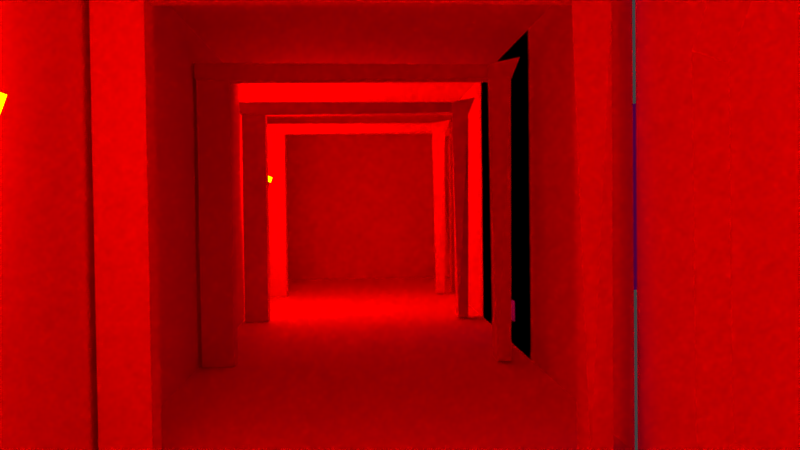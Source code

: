 # Source: migrando_ao_unity.blend  (saved by Blender 2.79.7; exported with 4.5.12 LTS)
import bpy
from mathutils import Matrix  # noqa: F401  (used for matrix-valued properties, if any)

bpy.ops.wm.read_factory_settings(use_empty=True)
scene = bpy.context.scene
scene.name = 'Scene'

# ---- collections
col_collection_1 = bpy.data.collections.new('Collection 1'); scene.collection.children.link(col_collection_1)

# ---- images (referenced by path relative to the original .blend; pixels are not part of the script)
import os
ASSET_DIR = os.environ.get("B2B_ASSET_DIR", "")  # directory of the original .blend (textures are referenced by path, not embedded)
HERE = os.path.dirname(os.path.abspath(__file__))  # packed textures are extracted next to this script under _unpacked/

def load_image(name, relpath, width, height, colorspace="sRGB"):
    """Load a texture the original file referenced (path relative to the .blend, or extracted next to this script)."""
    p = next((c for c in (os.path.join(HERE, relpath), os.path.join(ASSET_DIR, relpath)) if relpath and os.path.exists(c)), "")
    if p:
        img = bpy.data.images.load(p, check_existing=True)
        img.name = name
    else:  # same state as the original file: an image datablock whose file is absent (Cycles renders it pink)
        img = bpy.data.images.new(name, width, height)
        img.source = "FILE"
        img.filepath = "//" + (relpath or name)
    img.colorspace_settings.name = colorspace
    return img
img_oldwood02_jpg_001 = load_image('oldWood02.jpg.001', 'oldWood02.jpg', 1024, 1024, 'sRGB')
img_vigas = load_image('vigas ', 'vigas .png', 1024, 1024, 'sRGB')
img_stonewall02_jpg = load_image('stoneWall02.jpg', 'stoneWall02.jpg', 1024, 1024, 'sRGB')
img_parede_texture = load_image('parede texture', 'parede texture.png', 1024, 1024, 'sRGB')
img_stonewall01_jpg_001 = load_image('stoneWall01.jpg.001', 'stoneWall01.jpg', 1024, 1024, 'sRGB')
img_corridor_teto = load_image('CORRIDOR TETO', 'CORRIDOR TETO.png', 1024, 1024, 'sRGB')
img_stonefloor_jpg = load_image('stoneFloor.jpg', 'stoneFloor.jpg', 1024, 1024, 'sRGB')
img_corridor_for = load_image('corridor for', 'CHAO TEXTURA.png', 1024, 1024, 'sRGB')
img_medievalwindow04_png = load_image('medievalWindow04.PNG', 'medievalWindow04.PNG', 1024, 1024, 'sRGB')
img_medievaldoor02_png = load_image('medievalDoor02.png', 'medievalDoor02.png', 1024, 1024, 'sRGB')
img_oldwood02_jpg = load_image('oldWood02.jpg', 'oldWood02.jpg', 1024, 1024, 'sRGB')

# ---- materials (node trees are filled in below, after node groups)
mat_material_001 = bpy.data.materials.new('Material.001')
mat_material_001.alpha_threshold = 0.0
mat_material_001.roughness = 0.5
mat_textura_das_paredes = bpy.data.materials.new('textura das paredes')
mat_textura_das_paredes.alpha_threshold = 0.0
mat_textura_das_paredes.roughness = 0.5
mat_textura_do_teto = bpy.data.materials.new('textura do teto ')
mat_textura_do_teto.alpha_threshold = 0.0
mat_textura_do_teto.roughness = 0.5
mat_material_do_ch_o = bpy.data.materials.new('material do chão ')
mat_material_do_ch_o.alpha_threshold = 0.0
mat_material_do_ch_o.roughness = 0.5
mat_janela = bpy.data.materials.new('janela')
mat_janela.alpha_threshold = 0.0
mat_janela.roughness = 0.5
mat_textura_da_porta = bpy.data.materials.new('textura da porta ')
mat_textura_da_porta.alpha_threshold = 0.0
mat_textura_da_porta.roughness = 0.5
mat_madeira = bpy.data.materials.new('madeira ')
mat_madeira.alpha_threshold = 0.0
mat_madeira.roughness = 0.5
mat_iluimina__o = bpy.data.materials.new('iluiminação')
mat_iluimina__o.alpha_threshold = 0.0
mat_iluimina__o.roughness = 0.5

# ---- material node trees
mat_material_001.use_nodes = True; mat_material_001.node_tree.nodes.clear()
_N = mat_material_001.node_tree.nodes; _L = mat_material_001.node_tree.links
n0 = _N.new('ShaderNodeOutputMaterial'); n0.name = 'Material Output'; n0.location = (300, 300)
n1 = _N.new('ShaderNodeBsdfDiffuse'); n1.name = 'Diffuse BSDF'; n1.location = (10, 300)
n2 = _N.new('ShaderNodeTexImage'); n2.name = 'Image Texture'; n2.location = (-180, 300)
n2.width = 140
n2.image = img_oldwood02_jpg_001
n3 = _N.new('ShaderNodeTexImage'); n3.name = 'Image Texture.001'; n3.location = (-177, 608)
n3.width = 140
n3.image = img_vigas
n4 = _N.new('ShaderNodeUVMap'); n4.name = 'UV Map'; n4.location = (-380, 517)
n4.uv_map = 'BAKE'
n5 = _N.new('ShaderNodeUVMap'); n5.name = 'UV Map.001'; n5.location = (-398, 172)
n5.uv_map = 'UVMap'
_L.new(n1.outputs[0], n0.inputs[0])
_L.new(n2.outputs[0], n1.inputs[0])
_L.new(n4.outputs[0], n3.inputs[0])
_L.new(n5.outputs[0], n2.inputs[0])
n0.is_active_output = True
mat_textura_das_paredes.use_nodes = True; mat_textura_das_paredes.node_tree.nodes.clear()
_N = mat_textura_das_paredes.node_tree.nodes; _L = mat_textura_das_paredes.node_tree.links
n0 = _N.new('ShaderNodeOutputMaterial'); n0.name = 'Material Output'; n0.location = (650, 300)
n1 = _N.new('ShaderNodeBsdfDiffuse'); n1.name = 'Diffuse BSDF'; n1.location = (360, 300)
n2 = _N.new('ShaderNodeRGBCurve'); n2.name = 'RGB Curves'; n2.location = (40, 470)
n2.mapping.update()
n3 = _N.new('ShaderNodeTexImage'); n3.name = 'Image Texture'; n3.location = (-180, 300)
n3.width = 140
n3.image = img_stonewall02_jpg
n4 = _N.new('ShaderNodeTexImage'); n4.name = 'Image Texture.001'; n4.location = (-174, 596)
n4.width = 140
n4.image = img_parede_texture
n5 = _N.new('ShaderNodeUVMap'); n5.name = 'UV Map'; n5.location = (-404, 472)
n5.uv_map = 'BAKE'
n6 = _N.new('ShaderNodeUVMap'); n6.name = 'UV Map.001'; n6.location = (-437, 187)
n6.uv_map = 'UVMap'
_L.new(n1.outputs[0], n0.inputs[0])
_L.new(n3.outputs[0], n2.inputs[1])
_L.new(n2.outputs[0], n1.inputs[0])
_L.new(n6.outputs[0], n3.inputs[0])
_L.new(n5.outputs[0], n4.inputs[0])
n0.is_active_output = True
mat_textura_do_teto.use_nodes = True; mat_textura_do_teto.node_tree.nodes.clear()
_N = mat_textura_do_teto.node_tree.nodes; _L = mat_textura_do_teto.node_tree.links
n0 = _N.new('ShaderNodeOutputMaterial'); n0.name = 'Material Output'; n0.location = (644, 329)
n0.width = 155
n1 = _N.new('ShaderNodeBsdfDiffuse'); n1.name = 'Diffuse BSDF'; n1.location = (508, 337)
n2 = _N.new('ShaderNodeRGBCurve'); n2.name = 'RGB Curves.001'; n2.location = (85, 406)
n2.mapping.update()
n3 = _N.new('ShaderNodeTexImage'); n3.name = 'RGB Curves'; n3.location = (-185, 301)
n3.width = 140
n3.image = img_stonewall01_jpg_001
n4 = _N.new('ShaderNodeTexImage'); n4.name = 'RGB Curves.002'; n4.location = (-180, 577)
n4.width = 140
n4.image = img_corridor_teto
n5 = _N.new('ShaderNodeUVMap'); n5.name = 'UV Map'; n5.location = (-421, 542)
n5.uv_map = 'bake'
n6 = _N.new('ShaderNodeUVMap'); n6.name = 'UV Map.001'; n6.location = (-448, 191)
n6.uv_map = 'UVMap'
_L.new(n1.outputs[0], n0.inputs[0])
_L.new(n3.outputs[0], n2.inputs[1])
_L.new(n2.outputs[0], n1.inputs[0])
_L.new(n5.outputs[0], n4.inputs[0])
_L.new(n6.outputs[0], n3.inputs[0])
n0.is_active_output = True
mat_material_do_ch_o.use_nodes = True; mat_material_do_ch_o.node_tree.nodes.clear()
_N = mat_material_do_ch_o.node_tree.nodes; _L = mat_material_do_ch_o.node_tree.links
n0 = _N.new('ShaderNodeOutputMaterial'); n0.name = 'Material Output'; n0.location = (300, 300)
n1 = _N.new('ShaderNodeBsdfDiffuse'); n1.name = 'Diffuse BSDF'; n1.location = (10, 300)
n2 = _N.new('ShaderNodeTexImage'); n2.name = 'Image Texture'; n2.location = (-180, 300)
n2.width = 140
n2.image = img_stonefloor_jpg
n3 = _N.new('ShaderNodeTexImage'); n3.name = 'Image Texture.001'; n3.location = (-182, 567)
n3.width = 140
n3.image = img_corridor_for
n4 = _N.new('ShaderNodeUVMap'); n4.name = 'UV Map'; n4.location = (-452, 506)
n4.uv_map = 'bake'
n5 = _N.new('ShaderNodeUVMap'); n5.name = 'UV Map.001'; n5.location = (-460, 189)
n5.uv_map = 'UVMap'
_L.new(n1.outputs[0], n0.inputs[0])
_L.new(n2.outputs[0], n1.inputs[0])
_L.new(n4.outputs[0], n3.inputs[0])
_L.new(n5.outputs[0], n2.inputs[0])
n0.is_active_output = True
mat_janela.use_nodes = True; mat_janela.node_tree.nodes.clear()
_N = mat_janela.node_tree.nodes; _L = mat_janela.node_tree.links
n0 = _N.new('ShaderNodeOutputMaterial'); n0.name = 'Material Output'; n0.location = (300, 300)
n1 = _N.new('ShaderNodeBsdfDiffuse'); n1.name = 'Diffuse BSDF'; n1.location = (10, 300)
n2 = _N.new('ShaderNodeTexImage'); n2.name = 'Image Texture'; n2.location = (-180, 300)
n2.width = 140
n2.image = img_medievalwindow04_png
n3 = _N.new('ShaderNodeTexImage'); n3.name = 'Image Texture.001'; n3.location = (-174, 596)
n3.width = 140
n3.image = img_parede_texture
n4 = _N.new('ShaderNodeUVMap'); n4.name = 'UV Map'; n4.location = (-404, 472)
n4.uv_map = 'UVMap'
n5 = _N.new('ShaderNodeTexImage'); n5.name = 'Image Texture.002'; n5.location = (-174, 596)
n5.width = 140
n5.image = img_parede_texture
n6 = _N.new('ShaderNodeUVMap'); n6.name = 'UV Map.001'; n6.location = (-404, 472)
n6.uv_map = 'BAKE'
n7 = _N.new('ShaderNodeUVMap'); n7.name = 'UV Map.002'; n7.location = (-416, 224)
n7.uv_map = 'UVMap'
_L.new(n1.outputs[0], n0.inputs[0])
_L.new(n2.outputs[0], n1.inputs[0])
_L.new(n4.outputs[0], n3.inputs[0])
_L.new(n6.outputs[0], n5.inputs[0])
_L.new(n7.outputs[0], n2.inputs[0])
n0.is_active_output = True
mat_textura_da_porta.use_nodes = True; mat_textura_da_porta.node_tree.nodes.clear()
_N = mat_textura_da_porta.node_tree.nodes; _L = mat_textura_da_porta.node_tree.links
n0 = _N.new('ShaderNodeOutputMaterial'); n0.name = 'Material Output'; n0.location = (300, 300)
n1 = _N.new('ShaderNodeBsdfDiffuse'); n1.name = 'Diffuse BSDF'; n1.location = (10, 300)
n2 = _N.new('ShaderNodeTexImage'); n2.name = 'Image Texture'; n2.location = (-180, 300)
n2.width = 140
n2.image = img_medievaldoor02_png
n3 = _N.new('ShaderNodeTexImage'); n3.name = 'Image Texture.001'; n3.location = (-187, 624)
n3.width = 140
n3.image = img_parede_texture
n4 = _N.new('ShaderNodeUVMap'); n4.name = 'UV Map.001'; n4.location = (-420, 196)
n4.uv_map = 'UVMap'
n5 = _N.new('ShaderNodeUVMap'); n5.name = 'UV Map'; n5.location = (-404, 472)
n5.uv_map = 'BAKE'
_L.new(n1.outputs[0], n0.inputs[0])
_L.new(n2.outputs[0], n1.inputs[0])
_L.new(n5.outputs[0], n3.inputs[0])
_L.new(n4.outputs[0], n2.inputs[0])
n0.is_active_output = True
mat_madeira.use_nodes = True; mat_madeira.node_tree.nodes.clear()
_N = mat_madeira.node_tree.nodes; _L = mat_madeira.node_tree.links
n0 = _N.new('ShaderNodeOutputMaterial'); n0.name = 'Material Output'; n0.location = (300, 300)
n1 = _N.new('ShaderNodeBsdfDiffuse'); n1.name = 'Diffuse BSDF'; n1.location = (10, 300)
n2 = _N.new('ShaderNodeTexImage'); n2.name = 'Image Texture'; n2.location = (-180, 300)
n2.width = 140
n2.image = img_oldwood02_jpg
_L.new(n1.outputs[0], n0.inputs[0])
_L.new(n2.outputs[0], n1.inputs[0])
n0.is_active_output = True
mat_iluimina__o.use_nodes = True; mat_iluimina__o.node_tree.nodes.clear()
_N = mat_iluimina__o.node_tree.nodes; _L = mat_iluimina__o.node_tree.links
n0 = _N.new('ShaderNodeOutputMaterial'); n0.name = 'Material Output'; n0.location = (300, 300)
n1 = _N.new('ShaderNodeEmission'); n1.name = 'Emission'; n1.location = (10, 300)
n1.inputs[0].default_value = (0.196, 0.1302, 0.0, 1.0)
n1.inputs[1].default_value = 20.0
_L.new(n1.outputs[0], n0.inputs[0])
n0.is_active_output = True

# ---- world
world_world = bpy.data.worlds.new('World'); scene.world = world_world
world_world.color = (0.05088, 0.05088, 0.05088)
world_world.use_sun_shadow = False
world_world.sun_shadow_jitter_overblur = 0.0

# ---- cameras
cam_camera_002 = bpy.data.cameras.new('Camera.002')
cam_camera_002.clip_end = 100.0
cam_camera_002.lens = 35.0
cam_camera_002.sensor_width = 32.0
cam_camera_002.sensor_height = 18.0
cam_camera_002.display_size = 2.0
cam_camera_002.dof.focus_distance = 0.0

# ---- lights
light_point_006 = bpy.data.lights.new('Point.006', 'POINT')
light_point_006.color = (1.0, 0.8295, 0.0)
light_point_006.transmission_factor = 0.0
light_point_006.energy = 21.7
light_point_006.shadow_buffer_clip_start = 0.5
light_point_006.shadow_soft_size = 0.1
light_point_006.shadow_maximum_resolution = 0.006
light_point_006.use_absolute_resolution = True
light_point_005 = bpy.data.lights.new('Point.005', 'POINT')
light_point_005.color = (1.0, 0.8295, 0.0)
light_point_005.transmission_factor = 0.0
light_point_005.energy = 21.7
light_point_005.shadow_buffer_clip_start = 0.5
light_point_005.shadow_soft_size = 0.1
light_point_005.shadow_maximum_resolution = 0.006
light_point_005.use_absolute_resolution = True
light_point_004 = bpy.data.lights.new('Point.004', 'POINT')
light_point_004.color = (1.0, 0.8295, 0.0)
light_point_004.transmission_factor = 0.0
light_point_004.energy = 21.7
light_point_004.shadow_buffer_clip_start = 0.5
light_point_004.shadow_soft_size = 0.1
light_point_004.shadow_maximum_resolution = 0.006
light_point_004.use_absolute_resolution = True
light_point_002 = bpy.data.lights.new('Point.002', 'POINT')
light_point_002.color = (1.0, 0.8295, 0.0)
light_point_002.transmission_factor = 0.0
light_point_002.energy = 21.7
light_point_002.shadow_buffer_clip_start = 0.5
light_point_002.shadow_soft_size = 0.1
light_point_002.shadow_maximum_resolution = 0.006
light_point_002.use_absolute_resolution = True
light_point_001 = bpy.data.lights.new('Point.001', 'POINT')
light_point_001.color = (1.0, 0.8295, 0.0)
light_point_001.transmission_factor = 0.0
light_point_001.energy = 21.7
light_point_001.shadow_buffer_clip_start = 0.5
light_point_001.shadow_soft_size = 0.1
light_point_001.shadow_maximum_resolution = 0.006
light_point_001.use_absolute_resolution = True
light_point = bpy.data.lights.new('Point', 'POINT')
light_point.color = (1.0, 0.8295, 0.0)
light_point.transmission_factor = 0.0
light_point.energy = 21.7
light_point.shadow_buffer_clip_start = 0.5
light_point.shadow_soft_size = 0.1
light_point.shadow_maximum_resolution = 0.006
light_point.use_absolute_resolution = True

# ---- meshes
me_cube_013 = bpy.data.meshes.new('Cube.013')
me_cube_013.from_pydata([(-0.04236, -0.01036, -0.04), (-0.04236, -0.01036, 0.6758), (-0.04, 0.04, -0.04), (-0.04, 0.04, 0.6758), (0.03764, -0.01036, -0.04), (0.03764, -0.01036, 0.6758), (0.04, 0.04, -0.04), (0.04, 0.04, 0.6758), (-0.04884, -0.01515, 0.6836), (-0.04, 0.04, 0.6758), (0.6978, 0.04, 0.6758), (0.689, 0.0206, 0.6836), (-0.04884, -0.01515, 0.7198), (-0.04, 0.04, 0.712), (0.6978, 0.04, 0.7118), (0.689, 0.0206, 0.7196), (0.7443, 0.04, 0.6758), (0.7443, -0.004249, 0.6758), (0.7682, 0.04, 0.7329), (0.7682, -0.004249, 0.7329), (0.6978, 0.04, -0.03304), (0.6978, -0.04, -0.03304), (0.7325, 0.04, -0.03304), (0.7325, -0.04, -0.03304), (-0.03349, 1.128, -0.04), (-0.03349, 1.128, 0.6758), (-0.03113, 1.178, -0.04), (-0.03113, 1.178, 0.6758), (0.04651, 1.128, -0.04), (0.04651, 1.128, 0.6758), (0.04887, 1.178, -0.04), (0.04887, 1.178, 0.6758), (-0.03998, 1.123, 0.6836), (-0.03113, 1.178, 0.6758), (0.7067, 1.178, 0.6758), (0.6979, 1.159, 0.6836), (-0.03998, 1.123, 0.7198), (-0.03113, 1.178, 0.712), (0.7067, 1.178, 0.7118), (0.6979, 1.159, 0.7196), (0.7531, 1.178, 0.6758), (0.7531, 1.134, 0.6758), (0.7771, 1.178, 0.7329), (0.7771, 1.134, 0.7329), (0.7067, 1.178, -0.03304), (0.7067, 1.098, -0.03304), (0.7413, 1.178, -0.03304), (0.7413, 1.098, -0.03304), (-0.02713, 1.945, -0.04), (-0.02713, 1.945, 0.6758), (-0.02477, 1.995, -0.04), (-0.02477, 1.995, 0.6758), (0.05287, 1.945, -0.04), (0.05287, 1.945, 0.6758), (0.05523, 1.995, -0.04), (0.05523, 1.995, 0.6758), (-0.03361, 1.94, 0.6836), (-0.02477, 1.995, 0.6758), (0.7131, 1.995, 0.6758), (0.7042, 1.976, 0.6836), (-0.03361, 1.94, 0.7198), (-0.02477, 1.995, 0.712), (0.7131, 1.995, 0.7118), (0.7042, 1.976, 0.7196), (0.7595, 1.995, 0.6758), (0.7595, 1.951, 0.6758), (0.7834, 1.995, 0.7329), (0.7834, 1.951, 0.7329), (0.7131, 1.995, -0.03304), (0.7131, 1.915, -0.03304), (0.7477, 1.995, -0.03304), (0.7477, 1.915, -0.03304), (-0.003488, 4.98, -0.04), (-0.003488, 4.98, 0.6758), (-0.001129, 5.031, -0.04), (-0.001129, 5.031, 0.6758), (0.07651, 4.98, -0.04), (0.07651, 4.98, 0.6758), (0.07887, 5.031, -0.04), (0.07887, 5.031, 0.6758), (-0.009972, 4.975, 0.6836), (-0.001129, 5.031, 0.6758), (0.7367, 5.031, 0.6758), (0.7279, 5.011, 0.6836), (-0.009972, 4.975, 0.7198), (-0.001129, 5.031, 0.712), (0.7367, 5.031, 0.7118), (0.7279, 5.011, 0.7196), (0.7832, 5.031, 0.6758), (0.7832, 4.986, 0.6758), (0.8071, 5.031, 0.7329), (0.8071, 4.986, 0.7329), (0.7367, 5.031, -0.03304), (0.7367, 4.951, -0.03304), (0.7713, 5.031, -0.03304), (0.7713, 4.951, -0.03304), (-0.01099, 4.017, -0.04), (-0.01099, 4.017, 0.6758), (-0.00863, 4.067, -0.04), (-0.00863, 4.067, 0.6758), (0.06901, 4.017, -0.04), (0.06901, 4.017, 0.6758), (0.07137, 4.067, -0.04), (0.07137, 4.067, 0.6758), (-0.01747, 4.012, 0.6836), (-0.00863, 4.067, 0.6758), (0.7292, 4.067, 0.6758), (0.7204, 4.048, 0.6836), (-0.01747, 4.012, 0.7198), (-0.00863, 4.067, 0.712), (0.7292, 4.067, 0.7118), (0.7204, 4.048, 0.7196), (0.7757, 4.067, 0.6758), (0.7757, 4.023, 0.6758), (0.7996, 4.067, 0.7329), (0.7996, 4.023, 0.7329), (0.7292, 4.067, -0.03304), (0.7292, 3.987, -0.03304), (0.7638, 4.067, -0.03304), (0.7638, 3.987, -0.03304), (-0.01978, 2.889, -0.04), (-0.01978, 2.889, 0.6758), (-0.01742, 2.939, -0.04), (-0.01742, 2.939, 0.6758), (0.06022, 2.889, -0.04), (0.06022, 2.889, 0.6758), (0.06258, 2.939, -0.04), (0.06258, 2.939, 0.6758), (-0.02626, 2.884, 0.6836), (-0.01742, 2.939, 0.6758), (0.7204, 2.939, 0.6758), (0.7116, 2.92, 0.6836), (-0.02626, 2.884, 0.7198), (-0.01742, 2.939, 0.712), (0.7204, 2.939, 0.7118), (0.7116, 2.92, 0.7196), (0.7669, 2.939, 0.6758), (0.7669, 2.895, 0.6758), (0.7908, 2.939, 0.7329), (0.7908, 2.895, 0.7329), (0.7204, 2.939, -0.03304), (0.7204, 2.859, -0.03304), (0.755, 2.939, -0.03304), (0.755, 2.859, -0.03304), (-4.074, 2.847, -0.04), (-4.074, 2.847, 0.6758), (-4.024, 2.844, -0.04), (-4.024, 2.844, 0.6758), (-4.075, 2.767, -0.04), (-4.075, 2.767, 0.6758), (-4.025, 2.764, -0.04), (-4.025, 2.764, 0.6758), (-4.079, 2.853, 0.6836), (-4.024, 2.844, 0.6758), (-4.03, 2.106, 0.6758), (-4.049, 2.115, 0.6836), (-4.079, 2.853, 0.7198), (-4.024, 2.844, 0.712), (-4.03, 2.106, 0.7118), (-4.049, 2.115, 0.7196), (-4.03, 2.06, 0.6758), (-4.074, 2.06, 0.6758), (-4.03, 2.036, 0.7329), (-4.075, 2.036, 0.7329), (-4.03, 2.106, -0.03304), (-4.11, 2.107, -0.03304), (-4.03, 2.072, -0.03304), (-4.11, 2.072, -0.03304), (-4.03, 2.106, 0.6758), (-4.049, 2.115, 0.6836), (-4.03, 2.106, -0.03304), (-4.11, 2.107, -0.03304), (-4.03, 2.106, 0.6758), (-4.049, 2.115, 0.6836), (-4.03, 2.106, -0.03304), (-4.11, 2.107, -0.03304), (-0.9196, 2.822, -0.04), (-0.9196, 2.822, 0.6758), (-0.8693, 2.819, -0.04), (-0.8693, 2.819, 0.6758), (-0.9203, 2.742, -0.04), (-0.9203, 2.742, 0.6758), (-0.8699, 2.739, -0.04), (-0.8699, 2.739, 0.6758), (-0.9244, 2.829, 0.6836), (-0.8693, 2.819, 0.6758), (-0.875, 2.082, 0.6758), (-0.8944, 2.091, 0.6836), (-0.9244, 2.829, 0.7198), (-0.8693, 2.819, 0.712), (-0.875, 2.082, 0.7118), (-0.8944, 2.091, 0.7196), (-0.8754, 2.035, 0.6758), (-0.9197, 2.036, 0.6758), (-0.8756, 2.011, 0.7329), (-0.9198, 2.012, 0.7329), (-0.875, 2.082, -0.03304), (-0.955, 2.082, -0.03304), (-0.8753, 2.047, -0.03304), (-0.9553, 2.048, -0.03304), (-0.1052, 2.816, -0.04), (-0.1052, 2.816, 0.6758), (-0.05483, 2.813, -0.04), (-0.05483, 2.813, 0.6758), (-0.1058, 2.736, -0.04), (-0.1058, 2.736, 0.6758), (-0.05546, 2.733, -0.04), (-0.05546, 2.733, 0.6758), (-0.1099, 2.822, 0.6836), (-0.05483, 2.813, 0.6758), (-0.06058, 2.075, 0.6758), (-0.07991, 2.084, 0.6836), (-0.1099, 2.822, 0.7198), (-0.05483, 2.813, 0.712), (-0.06058, 2.075, 0.7118), (-0.07991, 2.084, 0.7196), (-0.06094, 2.029, 0.6758), (-0.1052, 2.029, 0.6758), (-0.06113, 2.005, 0.7329), (-0.1054, 2.005, 0.7329), (-0.06058, 2.075, -0.03304), (-0.1406, 2.076, -0.03304), (-0.06085, 2.041, -0.03304), (-0.1408, 2.041, -0.03304), (-2.639, 2.836, -0.04), (-2.639, 2.836, 0.6758), (-2.588, 2.833, -0.04), (-2.588, 2.833, 0.6758), (-2.639, 2.756, -0.04), (-2.639, 2.756, 0.6758), (-2.589, 2.753, -0.04), (-2.589, 2.753, 0.6758), (-2.643, 2.842, 0.6836), (-2.588, 2.833, 0.6758), (-2.594, 2.095, 0.6758), (-2.613, 2.104, 0.6836), (-2.643, 2.842, 0.7198), (-2.588, 2.833, 0.712), (-2.594, 2.095, 0.7118), (-2.613, 2.104, 0.7196), (-2.594, 2.049, 0.6758), (-2.639, 2.049, 0.6758), (-2.594, 2.025, 0.7329), (-2.639, 2.025, 0.7329), (-2.594, 2.095, -0.03304), (-2.674, 2.096, -0.03304), (-2.594, 2.06, -0.03304), (-2.674, 2.061, -0.03304), (-1.761, 2.829, -0.04), (-1.761, 2.829, 0.6758), (-1.711, 2.826, -0.04), (-1.711, 2.826, 0.6758), (-1.762, 2.749, -0.04), (-1.762, 2.749, 0.6758), (-1.711, 2.746, -0.04), (-1.711, 2.746, 0.6758), (-1.766, 2.835, 0.6836), (-1.711, 2.826, 0.6758), (-1.717, 2.088, 0.6758), (-1.736, 2.097, 0.6836), (-1.766, 2.835, 0.7198), (-1.711, 2.826, 0.712), (-1.717, 2.088, 0.7118), (-1.736, 2.097, 0.7196), (-1.717, 2.042, 0.6758), (-1.761, 2.042, 0.6758), (-1.717, 2.018, 0.7329), (-1.761, 2.018, 0.7329), (-1.717, 2.088, -0.03304), (-1.797, 2.089, -0.03304), (-1.717, 2.054, -0.03304), (-1.797, 2.054, -0.03304)], [], [(0, 2, 3, 1), (2, 6, 7, 3), (6, 4, 5, 7), (4, 0, 1, 5), (2, 0, 4, 6), (5, 11, 10, 7), (9, 13, 12, 8), (3, 9, 8, 1), (1, 8, 11, 5), (7, 10, 9, 3), (14, 15, 12, 13), (8, 12, 15, 11), (10, 14, 13, 9), (15, 19, 17, 11), (17, 19, 18, 16), (14, 18, 19, 15), (10, 16, 18, 14), (17, 23, 21, 11), (21, 23, 22, 20), (16, 22, 23, 17), (10, 20, 22, 16), (11, 21, 20, 10), (24, 26, 27, 25), (26, 30, 31, 27), (30, 28, 29, 31), (28, 24, 25, 29), (26, 24, 28, 30), (29, 35, 34, 31), (33, 37, 36, 32), (27, 33, 32, 25), (25, 32, 35, 29), (31, 34, 33, 27), (38, 39, 36, 37), (32, 36, 39, 35), (34, 38, 37, 33), (39, 43, 41, 35), (41, 43, 42, 40), (38, 42, 43, 39), (34, 40, 42, 38), (41, 47, 45, 35), (45, 47, 46, 44), (40, 46, 47, 41), (34, 44, 46, 40), (35, 45, 44, 34), (48, 50, 51, 49), (50, 54, 55, 51), (54, 52, 53, 55), (52, 48, 49, 53), (50, 48, 52, 54), (53, 59, 58, 55), (57, 61, 60, 56), (51, 57, 56, 49), (49, 56, 59, 53), (55, 58, 57, 51), (62, 63, 60, 61), (56, 60, 63, 59), (58, 62, 61, 57), (63, 67, 65, 59), (65, 67, 66, 64), (62, 66, 67, 63), (58, 64, 66, 62), (65, 71, 69, 59), (69, 71, 70, 68), (64, 70, 71, 65), (58, 68, 70, 64), (59, 69, 68, 58), (72, 74, 75, 73), (74, 78, 79, 75), (78, 76, 77, 79), (76, 72, 73, 77), (74, 72, 76, 78), (77, 83, 82, 79), (81, 85, 84, 80), (75, 81, 80, 73), (73, 80, 83, 77), (79, 82, 81, 75), (86, 87, 84, 85), (80, 84, 87, 83), (82, 86, 85, 81), (87, 91, 89, 83), (89, 91, 90, 88), (86, 90, 91, 87), (82, 88, 90, 86), (89, 95, 93, 83), (93, 95, 94, 92), (88, 94, 95, 89), (82, 92, 94, 88), (83, 93, 92, 82), (96, 98, 99, 97), (98, 102, 103, 99), (102, 100, 101, 103), (100, 96, 97, 101), (98, 96, 100, 102), (101, 107, 106, 103), (105, 109, 108, 104), (99, 105, 104, 97), (97, 104, 107, 101), (103, 106, 105, 99), (110, 111, 108, 109), (104, 108, 111, 107), (106, 110, 109, 105), (111, 115, 113, 107), (113, 115, 114, 112), (110, 114, 115, 111), (106, 112, 114, 110), (113, 119, 117, 107), (117, 119, 118, 116), (112, 118, 119, 113), (106, 116, 118, 112), (107, 117, 116, 106), (120, 122, 123, 121), (122, 126, 127, 123), (126, 124, 125, 127), (124, 120, 121, 125), (122, 120, 124, 126), (125, 131, 130, 127), (129, 133, 132, 128), (123, 129, 128, 121), (121, 128, 131, 125), (127, 130, 129, 123), (134, 135, 132, 133), (128, 132, 135, 131), (130, 134, 133, 129), (135, 139, 137, 131), (137, 139, 138, 136), (134, 138, 139, 135), (130, 136, 138, 134), (137, 143, 141, 131), (141, 143, 142, 140), (136, 142, 143, 137), (130, 140, 142, 136), (131, 141, 140, 130), (144, 146, 147, 145), (146, 150, 151, 147), (150, 148, 149, 151), (148, 144, 145, 149), (146, 144, 148, 150), (149, 155, 154, 151), (153, 157, 156, 152), (147, 153, 152, 145), (145, 152, 155, 149), (151, 154, 153, 147), (158, 159, 156, 157), (152, 156, 159, 155), (154, 158, 157, 153), (159, 163, 161, 155), (161, 163, 162, 160), (158, 162, 163, 159), (154, 160, 162, 158), (161, 167, 165, 155), (165, 167, 166, 164), (160, 166, 167, 161), (154, 164, 166, 160), (155, 165, 164, 154), (169, 171, 170, 168), (173, 175, 174, 172), (176, 178, 179, 177), (178, 182, 183, 179), (182, 180, 181, 183), (180, 176, 177, 181), (178, 176, 180, 182), (181, 187, 186, 183), (185, 189, 188, 184), (179, 185, 184, 177), (177, 184, 187, 181), (183, 186, 185, 179), (190, 191, 188, 189), (184, 188, 191, 187), (186, 190, 189, 185), (191, 195, 193, 187), (193, 195, 194, 192), (190, 194, 195, 191), (186, 192, 194, 190), (193, 199, 197, 187), (197, 199, 198, 196), (192, 198, 199, 193), (186, 196, 198, 192), (187, 197, 196, 186), (200, 202, 203, 201), (202, 206, 207, 203), (206, 204, 205, 207), (204, 200, 201, 205), (202, 200, 204, 206), (205, 211, 210, 207), (209, 213, 212, 208), (203, 209, 208, 201), (201, 208, 211, 205), (207, 210, 209, 203), (214, 215, 212, 213), (208, 212, 215, 211), (210, 214, 213, 209), (215, 219, 217, 211), (217, 219, 218, 216), (214, 218, 219, 215), (210, 216, 218, 214), (217, 223, 221, 211), (221, 223, 222, 220), (216, 222, 223, 217), (210, 220, 222, 216), (211, 221, 220, 210), (224, 225, 227, 226), (226, 227, 231, 230), (230, 231, 229, 228), (228, 229, 225, 224), (226, 230, 228, 224), (229, 231, 234, 235), (233, 232, 236, 237), (227, 225, 232, 233), (225, 229, 235, 232), (231, 227, 233, 234), (238, 237, 236, 239), (232, 235, 239, 236), (234, 233, 237, 238), (239, 235, 241, 243), (241, 240, 242, 243), (238, 239, 243, 242), (234, 238, 242, 240), (241, 235, 245, 247), (245, 244, 246, 247), (240, 241, 247, 246), (234, 240, 246, 244), (235, 234, 244, 245), (248, 249, 251, 250), (250, 251, 255, 254), (254, 255, 253, 252), (252, 253, 249, 248), (250, 254, 252, 248), (253, 255, 258, 259), (257, 256, 260, 261), (251, 249, 256, 257), (249, 253, 259, 256), (255, 251, 257, 258), (262, 261, 260, 263), (256, 259, 263, 260), (258, 257, 261, 262), (263, 259, 265, 267), (265, 264, 266, 267), (262, 263, 267, 266), (258, 262, 266, 264), (265, 259, 269, 271), (269, 268, 270, 271), (264, 265, 271, 270), (258, 264, 270, 268), (259, 258, 268, 269)])
_uv = me_cube_013.uv_layers.new(name='UVMap')
_uv.uv.foreach_set('vector', [0.0, 0.0, 0.0, 1.0, 1.0, 1.0, 1.0, 0.0, 0.0, 0.0, 0.0, 1.0, 1.0, 1.0, 1.0, 0.0, 0.0, 0.0, 0.0, 1.0, 1.0, 1.0, 1.0, 0.0, 0.0, 0.0, 0.0, 1.0, 1.0, 1.0, 1.0, 0.0, 0.0, 0.0, 0.0, 1.0, 1.0, 1.0, 1.0, 0.0, 0.0, 0.0, 0.0, 1.0, 1.0, 1.0, 1.0, 0.0, 0.0, 0.0, 0.0, 1.0, 1.0, 1.0, 1.0, 0.0, 0.0, 0.0, 0.0, 1.0, 1.0, 1.0, 1.0, 0.0, 0.0, 0.0, 0.0, 1.0, 1.0, 1.0, 1.0, 0.0, 0.0, 0.0, 0.0, 1.0, 1.0, 1.0, 1.0, 0.0, 0.4229, 1.0, 0.6667, 0.9869, 0.6667, 0.0, 0.0, 0.01535, 0.0, 0.0, 0.0, 1.0, 1.0, 1.0, 1.0, 0.0, 0.0, 0.0, 0.0, 1.0, 1.0, 1.0, 1.0, 0.0, 0.0, 0.0, 0.0, 1.0, 1.0, 1.0, 1.0, 0.0, 0.0, 0.0, 0.0, 1.0, 1.0, 1.0, 1.0, 0.0, 0.0, 0.0, 0.0, 1.0, 1.0, 1.0, 1.0, 0.0, 0.0, 0.0, 0.0, 1.0, 1.0, 1.0, 1.0, 0.0, 0.0, 0.0, 0.0, 1.0, 1.0, 1.0, 1.0, 0.0, 0.0, 0.0, 0.0, 1.0, 1.0, 1.0, 1.0, 0.0, 0.0, 0.0, 0.0, 1.0, 1.0, 1.0, 1.0, 0.0, 0.0, 0.0, 0.0, 1.0, 1.0, 1.0, 1.0, 0.0, 0.0, 0.0, 0.0, 1.0, 1.0, 1.0, 1.0, 0.0, 0.0, 0.0, 0.0, 1.0, 1.0, 1.0, 1.0, 0.0, 0.0, 0.0, 0.0, 1.0, 1.0, 1.0, 1.0, 0.0, 0.0, 0.0, 0.0, 1.0, 1.0, 1.0, 1.0, 0.0, 0.0, 0.0, 0.0, 1.0, 1.0, 1.0, 1.0, 0.0, 0.0, 0.0, 0.0, 1.0, 1.0, 1.0, 1.0, 0.0, 0.0, 0.0, 0.0, 1.0, 1.0, 1.0, 1.0, 0.0, 0.0, 0.0, 0.0, 1.0, 1.0, 1.0, 1.0, 0.0, 0.0, 0.0, 0.0, 1.0, 1.0, 1.0, 1.0, 0.0, 0.0, 0.0, 0.0, 1.0, 1.0, 1.0, 1.0, 0.0, 0.0, 0.0, 0.0, 1.0, 1.0, 1.0, 1.0, 0.0, 0.4229, 1.0, 0.6667, 0.9869, 0.6667, 0.0, 0.0, 0.01535, 0.0, 0.0, 0.0, 1.0, 1.0, 1.0, 1.0, 0.0, 0.0, 0.0, 0.0, 1.0, 1.0, 1.0, 1.0, 0.0, 0.0, 0.0, 0.0, 1.0, 1.0, 1.0, 1.0, 0.0, 0.0, 0.0, 0.0, 1.0, 1.0, 1.0, 1.0, 0.0, 0.0, 0.0, 0.0, 1.0, 1.0, 1.0, 1.0, 0.0, 0.0, 0.0, 0.0, 1.0, 1.0, 1.0, 1.0, 0.0, 0.0, 0.0, 0.0, 1.0, 1.0, 1.0, 1.0, 0.0, 0.0, 0.0, 0.0, 1.0, 1.0, 1.0, 1.0, 0.0, 0.0, 0.0, 0.0, 1.0, 1.0, 1.0, 1.0, 0.0, 0.0, 0.0, 0.0, 1.0, 1.0, 1.0, 1.0, 0.0, 0.0, 0.0, 0.0, 1.0, 1.0, 1.0, 1.0, 0.0, 0.0, 0.0, 0.0, 1.0, 1.0, 1.0, 1.0, 0.0, 0.0, 0.0, 0.0, 1.0, 1.0, 1.0, 1.0, 0.0, 0.0, 0.0, 0.0, 1.0, 1.0, 1.0, 1.0, 0.0, 0.0, 0.0, 0.0, 1.0, 1.0, 1.0, 1.0, 0.0, 0.0, 0.0, 0.0, 1.0, 1.0, 1.0, 1.0, 0.0, 0.0, 0.0, 0.0, 1.0, 1.0, 1.0, 1.0, 0.0, 0.0, 0.0, 0.0, 1.0, 1.0, 1.0, 1.0, 0.0, 0.0, 0.0, 0.0, 1.0, 1.0, 1.0, 1.0, 0.0, 0.0, 0.0, 0.0, 1.0, 1.0, 1.0, 1.0, 0.0, 0.0, 0.0, 0.0, 1.0, 1.0, 1.0, 1.0, 0.0, 0.4229, 1.0, 0.6667, 0.9869, 0.6667, 0.0, 0.0, 0.01535, 0.0, 0.0, 0.0, 1.0, 1.0, 1.0, 1.0, 0.0, 0.0, 0.0, 0.0, 1.0, 1.0, 1.0, 1.0, 0.0, 0.0, 0.0, 0.0, 1.0, 1.0, 1.0, 1.0, 0.0, 0.0, 0.0, 0.0, 1.0, 1.0, 1.0, 1.0, 0.0, 0.0, 0.0, 0.0, 1.0, 1.0, 1.0, 1.0, 0.0, 0.0, 0.0, 0.0, 1.0, 1.0, 1.0, 1.0, 0.0, 0.0, 0.0, 0.0, 1.0, 1.0, 1.0, 1.0, 0.0, 0.0, 0.0, 0.0, 1.0, 1.0, 1.0, 1.0, 0.0, 0.0, 0.0, 0.0, 1.0, 1.0, 1.0, 1.0, 0.0, 0.0, 0.0, 0.0, 1.0, 1.0, 1.0, 1.0, 0.0, 0.0, 0.0, 0.0, 1.0, 1.0, 1.0, 1.0, 0.0, 0.0, 0.0, 0.0, 1.0, 1.0, 1.0, 1.0, 0.0, 0.0, 0.0, 0.0, 1.0, 1.0, 1.0, 1.0, 0.0, 0.0, 0.0, 0.0, 1.0, 1.0, 1.0, 1.0, 0.0, 0.0, 0.0, 0.0, 1.0, 1.0, 1.0, 1.0, 0.0, 0.0, 0.0, 0.0, 1.0, 1.0, 1.0, 1.0, 0.0, 0.0, 0.0, 0.0, 1.0, 1.0, 1.0, 1.0, 0.0, 0.0, 0.0, 0.0, 1.0, 1.0, 1.0, 1.0, 0.0, 0.0, 0.0, 0.0, 1.0, 1.0, 1.0, 1.0, 0.0, 0.0, 0.0, 0.0, 1.0, 1.0, 1.0, 1.0, 0.0, 0.0, 0.0, 0.0, 1.0, 1.0, 1.0, 1.0, 0.0, 0.4229, 1.0, 0.6667, 0.9869, 0.6667, 0.0, 0.0, 0.01535, 0.0, 0.0, 0.0, 1.0, 1.0, 1.0, 1.0, 0.0, 0.0, 0.0, 0.0, 1.0, 1.0, 1.0, 1.0, 0.0, 0.0, 0.0, 0.0, 1.0, 1.0, 1.0, 1.0, 0.0, 0.0, 0.0, 0.0, 1.0, 1.0, 1.0, 1.0, 0.0, 0.0, 0.0, 0.0, 1.0, 1.0, 1.0, 1.0, 0.0, 0.0, 0.0, 0.0, 1.0, 1.0, 1.0, 1.0, 0.0, 0.0, 0.0, 0.0, 1.0, 1.0, 1.0, 1.0, 0.0, 0.0, 0.0, 0.0, 1.0, 1.0, 1.0, 1.0, 0.0, 0.0, 0.0, 0.0, 1.0, 1.0, 1.0, 1.0, 0.0, 0.0, 0.0, 0.0, 1.0, 1.0, 1.0, 1.0, 0.0, 0.0, 0.0, 0.0, 1.0, 1.0, 1.0, 1.0, 0.0, 0.0, 0.0, 0.0, 1.0, 1.0, 1.0, 1.0, 0.0, 0.0, 0.0, 0.0, 1.0, 1.0, 1.0, 1.0, 0.0, 0.0, 0.0, 0.0, 1.0, 1.0, 1.0, 1.0, 0.0, 0.0, 0.0, 0.0, 1.0, 1.0, 1.0, 1.0, 0.0, 0.0, 0.0, 0.0, 1.0, 1.0, 1.0, 1.0, 0.0, 0.0, 0.0, 0.0, 1.0, 1.0, 1.0, 1.0, 0.0, 0.0, 0.0, 0.0, 1.0, 1.0, 1.0, 1.0, 0.0, 0.0, 0.0, 0.0, 1.0, 1.0, 1.0, 1.0, 0.0, 0.0, 0.0, 0.0, 1.0, 1.0, 1.0, 1.0, 0.0, 0.0, 0.0, 0.0, 1.0, 1.0, 1.0, 1.0, 0.0, 0.4229, 1.0, 0.6667, 0.9869, 0.6667, 0.0, 0.0, 0.01535, 0.0, 0.0, 0.0, 1.0, 1.0, 1.0, 1.0, 0.0, 0.0, 0.0, 0.0, 1.0, 1.0, 1.0, 1.0, 0.0, 0.0, 0.0, 0.0, 1.0, 1.0, 1.0, 1.0, 0.0, 0.0, 0.0, 0.0, 1.0, 1.0, 1.0, 1.0, 0.0, 0.0, 0.0, 0.0, 1.0, 1.0, 1.0, 1.0, 0.0, 0.0, 0.0, 0.0, 1.0, 1.0, 1.0, 1.0, 0.0, 0.0, 0.0, 0.0, 1.0, 1.0, 1.0, 1.0, 0.0, 0.0, 0.0, 0.0, 1.0, 1.0, 1.0, 1.0, 0.0, 0.0, 0.0, 0.0, 1.0, 1.0, 1.0, 1.0, 0.0, 0.0, 0.0, 0.0, 1.0, 1.0, 1.0, 1.0, 0.0, 0.0, 0.0, 0.0, 1.0, 1.0, 1.0, 1.0, 0.0, 0.0, 0.0, 0.0, 1.0, 1.0, 1.0, 1.0, 0.0, 0.0, 0.0, 0.0, 1.0, 1.0, 1.0, 1.0, 0.0, 0.0, 0.0, 0.0, 1.0, 1.0, 1.0, 1.0, 0.0, 0.0, 0.0, 0.0, 1.0, 1.0, 1.0, 1.0, 0.0, 0.0, 0.0, 0.0, 1.0, 1.0, 1.0, 1.0, 0.0, 0.0, 0.0, 0.0, 1.0, 1.0, 1.0, 1.0, 0.0, 0.0, 0.0, 0.0, 1.0, 1.0, 1.0, 1.0, 0.0, 0.0, 0.0, 0.0, 1.0, 1.0, 1.0, 1.0, 0.0, 0.0, 0.0, 0.0, 1.0, 1.0, 1.0, 1.0, 0.0, 0.0, 0.0, 0.0, 1.0, 1.0, 1.0, 1.0, 0.0, 0.4229, 1.0, 0.6667, 0.9869, 0.6667, 0.0, 0.0, 0.01535, 0.0, 0.0, 0.0, 1.0, 1.0, 1.0, 1.0, 0.0, 0.0, 0.0, 0.0, 1.0, 1.0, 1.0, 1.0, 0.0, 0.0, 0.0, 0.0, 1.0, 1.0, 1.0, 1.0, 0.0, 0.0, 0.0, 0.0, 1.0, 1.0, 1.0, 1.0, 0.0, 0.0, 0.0, 0.0, 1.0, 1.0, 1.0, 1.0, 0.0, 0.0, 0.0, 0.0, 1.0, 1.0, 1.0, 1.0, 0.0, 0.0, 0.0, 0.0, 1.0, 1.0, 1.0, 1.0, 0.0, 0.0, 0.0, 0.0, 1.0, 1.0, 1.0, 1.0, 0.0, 0.0, 0.0, 0.0, 1.0, 1.0, 1.0, 1.0, 0.0, 0.0, 0.0, 0.0, 1.0, 1.0, 1.0, 1.0, 0.0, 0.0, 0.0, 0.0, 1.0, 1.0, 1.0, 1.0, 0.0, 0.0, 0.0, 0.0, 1.0, 1.0, 1.0, 1.0, 0.0, 0.0, 0.0, 0.0, 1.0, 1.0, 1.0, 1.0, 0.0, 0.0, 0.0, 0.0, 1.0, 1.0, 1.0, 1.0, 0.0, 0.0, 0.0, 0.0, 1.0, 1.0, 1.0, 1.0, 0.0, 0.0, 0.0, 0.0, 1.0, 1.0, 1.0, 1.0, 0.0, 0.0, 0.0, 0.0, 1.0, 1.0, 1.0, 1.0, 0.0, 0.0, 0.0, 0.0, 1.0, 1.0, 1.0, 1.0, 0.0, 0.0, 0.0, 0.0, 1.0, 1.0, 1.0, 1.0, 0.0, 0.0, 0.0, 0.0, 1.0, 1.0, 1.0, 1.0, 0.0, 0.0, 0.0, 0.0, 1.0, 1.0, 1.0, 1.0, 0.0, 0.4229, 1.0, 0.6667, 0.9869, 0.6667, 0.0, 0.0, 0.01535, 0.0, 0.0, 0.0, 1.0, 1.0, 1.0, 1.0, 0.0, 0.0, 0.0, 0.0, 1.0, 1.0, 1.0, 1.0, 0.0, 0.0, 0.0, 0.0, 1.0, 1.0, 1.0, 1.0, 0.0, 0.0, 0.0, 0.0, 1.0, 1.0, 1.0, 1.0, 0.0, 0.0, 0.0, 0.0, 1.0, 1.0, 1.0, 1.0, 0.0, 0.0, 0.0, 0.0, 1.0, 1.0, 1.0, 1.0, 0.0, 0.0, 0.0, 0.0, 1.0, 1.0, 1.0, 1.0, 0.0, 0.0, 0.0, 0.0, 1.0, 1.0, 1.0, 1.0, 0.0, 0.0, 0.0, 0.0, 1.0, 1.0, 1.0, 1.0, 0.0, 0.0, 0.0, 0.0, 1.0, 1.0, 1.0, 1.0, 0.0, 0.0, 0.0, 0.0, 1.0, 1.0, 1.0, 1.0, 0.0, 0.0, 0.0, 0.0, 1.0, 1.0, 1.0, 1.0, 0.0, 0.0, 0.0, 0.0, 1.0, 1.0, 1.0, 1.0, 0.0, 0.0, 0.0, 0.0, 1.0, 1.0, 1.0, 1.0, 0.0, 0.0, 0.0, 0.0, 1.0, 1.0, 1.0, 1.0, 0.0, 0.0, 0.0, 0.0, 1.0, 1.0, 1.0, 1.0, 0.0, 0.0, 0.0, 0.0, 1.0, 1.0, 1.0, 1.0, 0.0, 0.0, 0.0, 0.0, 1.0, 1.0, 1.0, 1.0, 0.0, 0.0, 0.0, 0.0, 1.0, 1.0, 1.0, 1.0, 0.0, 0.0, 0.0, 0.0, 1.0, 1.0, 1.0, 1.0, 0.0, 0.0, 0.0, 0.0, 1.0, 1.0, 1.0, 1.0, 0.0, 0.0, 0.0, 0.0, 1.0, 1.0, 1.0, 1.0, 0.0, 0.0, 0.0, 0.0, 1.0, 1.0, 1.0, 1.0, 0.0, 0.4229, 1.0, 0.6667, 0.9869, 0.6667, 0.0, 0.0, 0.01535, 0.0, 0.0, 0.0, 1.0, 1.0, 1.0, 1.0, 0.0, 0.0, 0.0, 0.0, 1.0, 1.0, 1.0, 1.0, 0.0, 0.0, 0.0, 0.0, 1.0, 1.0, 1.0, 1.0, 0.0, 0.0, 0.0, 0.0, 1.0, 1.0, 1.0, 1.0, 0.0, 0.0, 0.0, 0.0, 1.0, 1.0, 1.0, 1.0, 0.0, 0.0, 0.0, 0.0, 1.0, 1.0, 1.0, 1.0, 0.0, 0.0, 0.0, 0.0, 1.0, 1.0, 1.0, 1.0, 0.0, 0.0, 0.0, 0.0, 1.0, 1.0, 1.0, 1.0, 0.0, 0.0, 0.0, 0.0, 1.0, 1.0, 1.0, 1.0, 0.0, 0.0, 0.0, 0.0, 1.0, 1.0, 1.0, 1.0, 0.0, 0.0, 0.0, 0.0, 1.0, 1.0, 1.0, 1.0, 0.0, 0.0, 0.0, 0.0, 1.0, 1.0, 1.0, 1.0, 0.0, 0.0, 0.0, 0.0, 1.0, 1.0, 1.0, 1.0, 0.0, 0.0, 0.0, 0.0, 1.0, 1.0, 1.0, 1.0, 0.0, 0.0, 0.0, 0.0, 1.0, 1.0, 1.0, 1.0, 0.0, 0.0, 0.0, 0.0, 1.0, 1.0, 1.0, 1.0, 0.0, 0.0, 0.0, 0.0, 1.0, 1.0, 1.0, 1.0, 0.0, 0.0, 0.0, 0.0, 1.0, 1.0, 1.0, 1.0, 0.0, 0.0, 0.0, 0.0, 1.0, 1.0, 1.0, 1.0, 0.0, 0.0, 0.0, 0.0, 1.0, 1.0, 1.0, 1.0, 0.0, 0.0, 0.0, 0.0, 1.0, 1.0, 1.0, 1.0, 0.0, 0.4229, 1.0, 0.6667, 0.9869, 0.6667, 0.0, 0.0, 0.01535, 0.0, 0.0, 0.0, 1.0, 1.0, 1.0, 1.0, 0.0, 0.0, 0.0, 0.0, 1.0, 1.0, 1.0, 1.0, 0.0, 0.0, 0.0, 0.0, 1.0, 1.0, 1.0, 1.0, 0.0, 0.0, 0.0, 0.0, 1.0, 1.0, 1.0, 1.0, 0.0, 0.0, 0.0, 0.0, 1.0, 1.0, 1.0, 1.0, 0.0, 0.0, 0.0, 0.0, 1.0, 1.0, 1.0, 1.0, 0.0, 0.0, 0.0, 0.0, 1.0, 1.0, 1.0, 1.0, 0.0, 0.0, 0.0, 0.0, 1.0, 1.0, 1.0, 1.0, 0.0, 0.0, 0.0, 0.0, 1.0, 1.0, 1.0, 1.0, 0.0, 0.0, 0.0, 0.0, 1.0, 1.0, 1.0, 1.0, 0.0, 0.0, 0.0, 0.0, 1.0, 1.0, 1.0, 1.0, 0.0, 0.0, 0.0, 1.0, 0.0, 1.0, 1.0, 0.0, 1.0, 0.0, 0.0, 1.0, 0.0, 1.0, 1.0, 0.0, 1.0, 0.0, 0.0, 1.0, 0.0, 1.0, 1.0, 0.0, 1.0, 0.0, 0.0, 1.0, 0.0, 1.0, 1.0, 0.0, 1.0, 0.0, 0.0, 1.0, 0.0, 1.0, 1.0, 0.0, 1.0, 0.0, 0.0, 1.0, 0.0, 1.0, 1.0, 0.0, 1.0, 0.0, 0.0, 1.0, 0.0, 1.0, 1.0, 0.0, 1.0, 0.0, 0.0, 1.0, 0.0, 1.0, 1.0, 0.0, 1.0, 0.0, 0.0, 1.0, 0.0, 1.0, 1.0, 0.0, 1.0, 0.0, 0.0, 1.0, 0.0, 1.0, 1.0, 0.0, 1.0, 0.4229, 1.0, 0.0, 0.01535, 0.6667, 0.0, 0.6667, 0.9869, 0.0, 0.0, 1.0, 0.0, 1.0, 1.0, 0.0, 1.0, 0.0, 0.0, 1.0, 0.0, 1.0, 1.0, 0.0, 1.0, 0.0, 0.0, 1.0, 0.0, 1.0, 1.0, 0.0, 1.0, 0.0, 0.0, 1.0, 0.0, 1.0, 1.0, 0.0, 1.0, 0.0, 0.0, 1.0, 0.0, 1.0, 1.0, 0.0, 1.0, 0.0, 0.0, 1.0, 0.0, 1.0, 1.0, 0.0, 1.0, 0.0, 0.0, 1.0, 0.0, 1.0, 1.0, 0.0, 1.0, 0.0, 0.0, 1.0, 0.0, 1.0, 1.0, 0.0, 1.0, 0.0, 0.0, 1.0, 0.0, 1.0, 1.0, 0.0, 1.0, 0.0, 0.0, 1.0, 0.0, 1.0, 1.0, 0.0, 1.0, 0.0, 0.0, 1.0, 0.0, 1.0, 1.0, 0.0, 1.0, 0.0, 0.0, 1.0, 0.0, 1.0, 1.0, 0.0, 1.0, 0.0, 0.0, 1.0, 0.0, 1.0, 1.0, 0.0, 1.0, 0.0, 0.0, 1.0, 0.0, 1.0, 1.0, 0.0, 1.0, 0.0, 0.0, 1.0, 0.0, 1.0, 1.0, 0.0, 1.0, 0.0, 0.0, 1.0, 0.0, 1.0, 1.0, 0.0, 1.0, 0.0, 0.0, 1.0, 0.0, 1.0, 1.0, 0.0, 1.0, 0.0, 0.0, 1.0, 0.0, 1.0, 1.0, 0.0, 1.0, 0.0, 0.0, 1.0, 0.0, 1.0, 1.0, 0.0, 1.0, 0.0, 0.0, 1.0, 0.0, 1.0, 1.0, 0.0, 1.0, 0.0, 0.0, 1.0, 0.0, 1.0, 1.0, 0.0, 1.0, 0.4229, 1.0, 0.0, 0.01535, 0.6667, 0.0, 0.6667, 0.9869, 0.0, 0.0, 1.0, 0.0, 1.0, 1.0, 0.0, 1.0, 0.0, 0.0, 1.0, 0.0, 1.0, 1.0, 0.0, 1.0, 0.0, 0.0, 1.0, 0.0, 1.0, 1.0, 0.0, 1.0, 0.0, 0.0, 1.0, 0.0, 1.0, 1.0, 0.0, 1.0, 0.0, 0.0, 1.0, 0.0, 1.0, 1.0, 0.0, 1.0, 0.0, 0.0, 1.0, 0.0, 1.0, 1.0, 0.0, 1.0, 0.0, 0.0, 1.0, 0.0, 1.0, 1.0, 0.0, 1.0, 0.0, 0.0, 1.0, 0.0, 1.0, 1.0, 0.0, 1.0, 0.0, 0.0, 1.0, 0.0, 1.0, 1.0, 0.0, 1.0, 0.0, 0.0, 1.0, 0.0, 1.0, 1.0, 0.0, 1.0, 0.0, 0.0, 1.0, 0.0, 1.0, 1.0, 0.0, 1.0])
_uv.active_render = True
_uv = me_cube_013.uv_layers.new(name='BAKE')
_uv.uv.foreach_set('vector', [9.996e-05, 9.996e-05, 9.999e-05, 0.4999, 0.4999, 0.4999, 0.4999, 9.996e-05, 0.0, 0.0, 0.0, 1.0, 1.0, 1.0, 1.0, 0.0, 0.0, 0.0, 0.0, 1.0, 1.0, 1.0, 1.0, 0.0, 0.0, 0.0, 0.0, 1.0, 1.0, 1.0, 1.0, 0.0, 0.0, 0.0, 0.0, 1.0, 1.0, 1.0, 1.0, 0.0, 0.0, 0.0, 0.0, 1.0, 1.0, 1.0, 1.0, 0.0, 0.0, 0.0, 0.0, 1.0, 1.0, 1.0, 1.0, 0.0, 0.4999, 0.9999, 0.4999, 0.5001, 9.996e-05, 0.5001, 9.999e-05, 0.9999, 0.0, 0.0, 0.0, 1.0, 1.0, 1.0, 1.0, 0.0, 0.0, 0.0, 0.0, 1.0, 1.0, 1.0, 1.0, 0.0, 8.189e-05, 0.4025, 0.007594, 0.6479, 0.9999, 0.6708, 0.9999, 8.189e-05, 0.0, 0.0, 0.0, 1.0, 1.0, 1.0, 1.0, 0.0, 0.0, 0.0, 0.0, 1.0, 1.0, 1.0, 1.0, 0.0, 0.0, 0.0, 0.0, 1.0, 1.0, 1.0, 1.0, 0.0, 0.0, 0.0, 0.0, 1.0, 1.0, 1.0, 1.0, 0.0, 0.0, 0.0, 0.0, 1.0, 1.0, 1.0, 1.0, 0.0, 0.0, 0.0, 0.0, 1.0, 1.0, 1.0, 1.0, 0.0, 0.0, 0.0, 0.0, 1.0, 1.0, 1.0, 1.0, 0.0, 0.0, 0.0, 0.0, 1.0, 1.0, 1.0, 1.0, 0.0, 0.0, 0.0, 0.0, 1.0, 1.0, 1.0, 1.0, 0.0, 0.0, 0.0, 0.0, 1.0, 1.0, 1.0, 1.0, 0.0, 0.0, 0.0, 0.0, 1.0, 1.0, 1.0, 1.0, 0.0, 0.0, 0.0, 0.0, 1.0, 1.0, 1.0, 1.0, 0.0, 0.0, 0.0, 0.0, 1.0, 1.0, 1.0, 1.0, 0.0, 0.0, 0.0, 0.0, 1.0, 1.0, 1.0, 1.0, 0.0, 0.0, 0.0, 0.0, 1.0, 1.0, 1.0, 1.0, 0.0, 0.0, 0.0, 0.0, 1.0, 1.0, 1.0, 1.0, 0.0, 0.0, 0.0, 0.0, 1.0, 1.0, 1.0, 1.0, 0.0, 0.0, 0.0, 0.0, 1.0, 1.0, 1.0, 1.0, 0.0, 0.0, 0.0, 0.0, 1.0, 1.0, 1.0, 1.0, 0.0, 0.0, 0.0, 0.0, 1.0, 1.0, 1.0, 1.0, 0.0, 0.0, 0.0, 0.0, 1.0, 1.0, 1.0, 1.0, 0.0, 0.4229, 1.0, 0.6667, 0.9869, 0.6667, 0.0, 0.0, 0.01535, 0.0, 0.0, 0.0, 1.0, 1.0, 1.0, 1.0, 0.0, 0.0, 0.0, 0.0, 1.0, 1.0, 1.0, 1.0, 0.0, 0.0, 0.0, 0.0, 1.0, 1.0, 1.0, 1.0, 0.0, 0.0, 0.0, 0.0, 1.0, 1.0, 1.0, 1.0, 0.0, 0.0, 0.0, 0.0, 1.0, 1.0, 1.0, 1.0, 0.0, 0.0, 0.0, 0.0, 1.0, 1.0, 1.0, 1.0, 0.0, 0.0, 0.0, 0.0, 1.0, 1.0, 1.0, 1.0, 0.0, 0.0, 0.0, 0.0, 1.0, 1.0, 1.0, 1.0, 0.0, 0.0, 0.0, 0.0, 1.0, 1.0, 1.0, 1.0, 0.0, 0.0, 0.0, 0.0, 1.0, 1.0, 1.0, 1.0, 0.0, 0.0, 0.0, 0.0, 1.0, 1.0, 1.0, 1.0, 0.0, 0.0, 0.0, 0.0, 1.0, 1.0, 1.0, 1.0, 0.0, 0.0, 0.0, 0.0, 1.0, 1.0, 1.0, 1.0, 0.0, 0.0, 0.0, 0.0, 1.0, 1.0, 1.0, 1.0, 0.0, 0.0, 0.0, 0.0, 1.0, 1.0, 1.0, 1.0, 0.0, 0.0, 0.0, 0.0, 1.0, 1.0, 1.0, 1.0, 0.0, 0.0, 0.0, 0.0, 1.0, 1.0, 1.0, 1.0, 0.0, 0.0, 0.0, 0.0, 1.0, 1.0, 1.0, 1.0, 0.0, 0.0, 0.0, 0.0, 1.0, 1.0, 1.0, 1.0, 0.0, 0.0, 0.0, 0.0, 1.0, 1.0, 1.0, 1.0, 0.0, 0.0, 0.0, 0.0, 1.0, 1.0, 1.0, 1.0, 0.0, 0.4229, 1.0, 0.6667, 0.9869, 0.6667, 0.0, 0.0, 0.01535, 0.0, 0.0, 0.0, 1.0, 1.0, 1.0, 1.0, 0.0, 0.0, 0.0, 0.0, 1.0, 1.0, 1.0, 1.0, 0.0, 0.0, 0.0, 0.0, 1.0, 1.0, 1.0, 1.0, 0.0, 0.0, 0.0, 0.0, 1.0, 1.0, 1.0, 1.0, 0.0, 0.0, 0.0, 0.0, 1.0, 1.0, 1.0, 1.0, 0.0, 0.0, 0.0, 0.0, 1.0, 1.0, 1.0, 1.0, 0.0, 0.0, 0.0, 0.0, 1.0, 1.0, 1.0, 1.0, 0.0, 0.0, 0.0, 0.0, 1.0, 1.0, 1.0, 1.0, 0.0, 0.0, 0.0, 0.0, 1.0, 1.0, 1.0, 1.0, 0.0, 0.0, 0.0, 0.0, 1.0, 1.0, 1.0, 1.0, 0.0, 0.0, 0.0, 0.0, 1.0, 1.0, 1.0, 1.0, 0.0, 0.0, 0.0, 0.0, 1.0, 1.0, 1.0, 1.0, 0.0, 0.0, 0.0, 0.0, 1.0, 1.0, 1.0, 1.0, 0.0, 0.0, 0.0, 0.0, 1.0, 1.0, 1.0, 1.0, 0.0, 0.0, 0.0, 0.0, 1.0, 1.0, 1.0, 1.0, 0.0, 0.0, 0.0, 0.0, 1.0, 1.0, 1.0, 1.0, 0.0, 0.0, 0.0, 0.0, 1.0, 1.0, 1.0, 1.0, 0.0, 0.0, 0.0, 0.0, 1.0, 1.0, 1.0, 1.0, 0.0, 0.0, 0.0, 0.0, 1.0, 1.0, 1.0, 1.0, 0.0, 0.0, 0.0, 0.0, 1.0, 1.0, 1.0, 1.0, 0.0, 0.0, 0.0, 0.0, 1.0, 1.0, 1.0, 1.0, 0.0, 0.4229, 1.0, 0.6667, 0.9869, 0.6667, 0.0, 0.0, 0.01535, 0.0, 0.0, 0.0, 1.0, 1.0, 1.0, 1.0, 0.0, 0.0, 0.0, 0.0, 1.0, 1.0, 1.0, 1.0, 0.0, 0.0, 0.0, 0.0, 1.0, 1.0, 1.0, 1.0, 0.0, 0.0, 0.0, 0.0, 1.0, 1.0, 1.0, 1.0, 0.0, 0.0, 0.0, 0.0, 1.0, 1.0, 1.0, 1.0, 0.0, 0.0, 0.0, 0.0, 1.0, 1.0, 1.0, 1.0, 0.0, 0.0, 0.0, 0.0, 1.0, 1.0, 1.0, 1.0, 0.0, 0.0, 0.0, 0.0, 1.0, 1.0, 1.0, 1.0, 0.0, 0.0, 0.0, 0.0, 1.0, 1.0, 1.0, 1.0, 0.0, 0.0, 0.0, 0.0, 1.0, 1.0, 1.0, 1.0, 0.0, 0.0, 0.0, 0.0, 1.0, 1.0, 1.0, 1.0, 0.0, 0.0, 0.0, 0.0, 1.0, 1.0, 1.0, 1.0, 0.0, 0.0, 0.0, 0.0, 1.0, 1.0, 1.0, 1.0, 0.0, 0.0, 0.0, 0.0, 1.0, 1.0, 1.0, 1.0, 0.0, 0.0, 0.0, 0.0, 1.0, 1.0, 1.0, 1.0, 0.0, 0.0, 0.0, 0.0, 1.0, 1.0, 1.0, 1.0, 0.0, 0.0, 0.0, 0.0, 1.0, 1.0, 1.0, 1.0, 0.0, 0.0, 0.0, 0.0, 1.0, 1.0, 1.0, 1.0, 0.0, 0.0, 0.0, 0.0, 1.0, 1.0, 1.0, 1.0, 0.0, 0.0, 0.0, 0.0, 1.0, 1.0, 1.0, 1.0, 0.0, 0.0, 0.0, 0.0, 1.0, 1.0, 1.0, 1.0, 0.0, 0.4229, 1.0, 0.6667, 0.9869, 0.6667, 0.0, 0.0, 0.01535, 0.0, 0.0, 0.0, 1.0, 1.0, 1.0, 1.0, 0.0, 0.0, 0.0, 0.0, 1.0, 1.0, 1.0, 1.0, 0.0, 0.0, 0.0, 0.0, 1.0, 1.0, 1.0, 1.0, 0.0, 0.0, 0.0, 0.0, 1.0, 1.0, 1.0, 1.0, 0.0, 0.0, 0.0, 0.0, 1.0, 1.0, 1.0, 1.0, 0.0, 0.0, 0.0, 0.0, 1.0, 1.0, 1.0, 1.0, 0.0, 0.0, 0.0, 0.0, 1.0, 1.0, 1.0, 1.0, 0.0, 0.0, 0.0, 0.0, 1.0, 1.0, 1.0, 1.0, 0.0, 0.0, 0.0, 0.0, 1.0, 1.0, 1.0, 1.0, 0.0, 0.0, 0.0, 0.0, 1.0, 1.0, 1.0, 1.0, 0.0, 0.0, 0.0, 0.0, 1.0, 1.0, 1.0, 1.0, 0.0, 0.0, 0.0, 0.0, 1.0, 1.0, 1.0, 1.0, 0.0, 0.0, 0.0, 0.0, 1.0, 1.0, 1.0, 1.0, 0.0, 0.0, 0.0, 0.0, 1.0, 1.0, 1.0, 1.0, 0.0, 0.0, 0.0, 0.0, 1.0, 1.0, 1.0, 1.0, 0.0, 0.0, 0.0, 0.0, 1.0, 1.0, 1.0, 1.0, 0.0, 0.0, 0.0, 0.0, 1.0, 1.0, 1.0, 1.0, 0.0, 0.0, 0.0, 0.0, 1.0, 1.0, 1.0, 1.0, 0.0, 0.0, 0.0, 0.0, 1.0, 1.0, 1.0, 1.0, 0.0, 0.0, 0.0, 0.0, 1.0, 1.0, 1.0, 1.0, 0.0, 0.0, 0.0, 0.0, 1.0, 1.0, 1.0, 1.0, 0.0, 0.4229, 1.0, 0.6667, 0.9869, 0.6667, 0.0, 0.0, 0.01535, 0.0, 0.0, 0.0, 1.0, 1.0, 1.0, 1.0, 0.0, 0.0, 0.0, 0.0, 1.0, 1.0, 1.0, 1.0, 0.0, 0.0, 0.0, 0.0, 1.0, 1.0, 1.0, 1.0, 0.0, 0.0, 0.0, 0.0, 1.0, 1.0, 1.0, 1.0, 0.0, 0.0, 0.0, 0.0, 1.0, 1.0, 1.0, 1.0, 0.0, 0.0, 0.0, 0.0, 1.0, 1.0, 1.0, 1.0, 0.0, 0.0, 0.0, 0.0, 1.0, 1.0, 1.0, 1.0, 0.0, 0.0, 0.0, 0.0, 1.0, 1.0, 1.0, 1.0, 0.0, 0.0, 0.0, 0.0, 1.0, 1.0, 1.0, 1.0, 0.0, 0.0, 0.0, 0.0, 1.0, 1.0, 1.0, 1.0, 0.0, 0.0, 0.0, 0.0, 1.0, 1.0, 1.0, 1.0, 0.0, 0.0, 0.0, 0.0, 1.0, 1.0, 1.0, 1.0, 0.0, 0.0, 0.0, 0.0, 1.0, 1.0, 1.0, 1.0, 0.0, 0.0, 0.0, 0.0, 1.0, 1.0, 1.0, 1.0, 0.0, 0.0, 0.0, 0.0, 1.0, 1.0, 1.0, 1.0, 0.0, 0.0, 0.0, 0.0, 1.0, 1.0, 1.0, 1.0, 0.0, 0.0, 0.0, 0.0, 1.0, 1.0, 1.0, 1.0, 0.0, 0.0, 0.0, 0.0, 1.0, 1.0, 1.0, 1.0, 0.0, 0.0, 0.0, 0.0, 1.0, 1.0, 1.0, 1.0, 0.0, 0.0, 0.0, 0.0, 1.0, 1.0, 1.0, 1.0, 0.0, 0.0, 0.0, 0.0, 1.0, 1.0, 1.0, 1.0, 0.0, 0.4229, 1.0, 0.6667, 0.9869, 0.6667, 0.0, 0.0, 0.01535, 0.0, 0.0, 0.0, 1.0, 1.0, 1.0, 1.0, 0.0, 0.0, 0.0, 0.0, 1.0, 1.0, 1.0, 1.0, 0.0, 0.0, 0.0, 0.0, 1.0, 1.0, 1.0, 1.0, 0.0, 0.0, 0.0, 0.0, 1.0, 1.0, 1.0, 1.0, 0.0, 0.0, 0.0, 0.0, 1.0, 1.0, 1.0, 1.0, 0.0, 0.0, 0.0, 0.0, 1.0, 1.0, 1.0, 1.0, 0.0, 0.0, 0.0, 0.0, 1.0, 1.0, 1.0, 1.0, 0.0, 0.0, 0.0, 0.0, 1.0, 1.0, 1.0, 1.0, 0.0, 0.0, 0.0, 0.0, 1.0, 1.0, 1.0, 1.0, 0.0, 0.0, 0.0, 0.0, 1.0, 1.0, 1.0, 1.0, 0.0, 0.0, 0.0, 0.0, 1.0, 1.0, 1.0, 1.0, 0.0, 0.0, 0.0, 0.0, 1.0, 1.0, 1.0, 1.0, 0.0, 0.0, 0.0, 0.0, 1.0, 1.0, 1.0, 1.0, 0.0, 0.0, 0.0, 0.0, 1.0, 1.0, 1.0, 1.0, 0.0, 0.0, 0.0, 0.0, 1.0, 1.0, 1.0, 1.0, 0.0, 0.0, 0.0, 0.0, 1.0, 1.0, 1.0, 1.0, 0.0, 0.0, 0.0, 0.0, 1.0, 1.0, 1.0, 1.0, 0.0, 0.0, 0.0, 0.0, 1.0, 1.0, 1.0, 1.0, 0.0, 0.0, 0.0, 0.0, 1.0, 1.0, 1.0, 1.0, 0.0, 0.0, 0.0, 0.0, 1.0, 1.0, 1.0, 1.0, 0.0, 0.0, 0.0, 0.0, 1.0, 1.0, 1.0, 1.0, 0.0, 0.0, 0.0, 0.0, 1.0, 1.0, 1.0, 1.0, 0.0, 0.0, 0.0, 0.0, 1.0, 1.0, 1.0, 1.0, 0.0, 0.4229, 1.0, 0.6667, 0.9869, 0.6667, 0.0, 0.0, 0.01535, 0.0, 0.0, 0.0, 1.0, 1.0, 1.0, 1.0, 0.0, 0.0, 0.0, 0.0, 1.0, 1.0, 1.0, 1.0, 0.0, 0.0, 0.0, 0.0, 1.0, 1.0, 1.0, 1.0, 0.0, 0.0, 0.0, 0.0, 1.0, 1.0, 1.0, 1.0, 0.0, 0.0, 0.0, 0.0, 1.0, 1.0, 1.0, 1.0, 0.0, 0.0, 0.0, 0.0, 1.0, 1.0, 1.0, 1.0, 0.0, 0.0, 0.0, 0.0, 1.0, 1.0, 1.0, 1.0, 0.0, 0.0, 0.0, 0.0, 1.0, 1.0, 1.0, 1.0, 0.0, 0.0, 0.0, 0.0, 1.0, 1.0, 1.0, 1.0, 0.0, 0.0, 0.0, 0.0, 1.0, 1.0, 1.0, 1.0, 0.0, 0.0, 0.0, 0.0, 1.0, 1.0, 1.0, 1.0, 0.0, 0.0, 0.0, 0.0, 1.0, 1.0, 1.0, 1.0, 0.0, 0.0, 0.0, 0.0, 1.0, 1.0, 1.0, 1.0, 0.0, 0.0, 0.0, 0.0, 1.0, 1.0, 1.0, 1.0, 0.0, 0.0, 0.0, 0.0, 1.0, 1.0, 1.0, 1.0, 0.0, 0.0, 0.0, 0.0, 1.0, 1.0, 1.0, 1.0, 0.0, 0.0, 0.0, 0.0, 1.0, 1.0, 1.0, 1.0, 0.0, 0.0, 0.0, 0.0, 1.0, 1.0, 1.0, 1.0, 0.0, 0.0, 0.0, 0.0, 1.0, 1.0, 1.0, 1.0, 0.0, 0.0, 0.0, 0.0, 1.0, 1.0, 1.0, 1.0, 0.0, 0.0, 0.0, 0.0, 1.0, 1.0, 1.0, 1.0, 0.0, 0.4229, 1.0, 0.6667, 0.9869, 0.6667, 0.0, 0.0, 0.01535, 0.0, 0.0, 0.0, 1.0, 1.0, 1.0, 1.0, 0.0, 0.0, 0.0, 0.0, 1.0, 1.0, 1.0, 1.0, 0.0, 0.0, 0.0, 0.0, 1.0, 1.0, 1.0, 1.0, 0.0, 0.0, 0.0, 0.0, 1.0, 1.0, 1.0, 1.0, 0.0, 0.0, 0.0, 0.0, 1.0, 1.0, 1.0, 1.0, 0.0, 0.0, 0.0, 0.0, 1.0, 1.0, 1.0, 1.0, 0.0, 0.0, 0.0, 0.0, 1.0, 1.0, 1.0, 1.0, 0.0, 0.0, 0.0, 0.0, 1.0, 1.0, 1.0, 1.0, 0.0, 0.0, 0.0, 0.0, 1.0, 1.0, 1.0, 1.0, 0.0, 0.0, 0.0, 0.0, 1.0, 1.0, 1.0, 1.0, 0.0, 0.0, 0.0, 0.0, 1.0, 1.0, 1.0, 1.0, 0.0, 0.0, 0.0, 1.0, 0.0, 1.0, 1.0, 0.0, 1.0, 0.0, 0.0, 1.0, 0.0, 1.0, 1.0, 0.0, 1.0, 0.0, 0.0, 1.0, 0.0, 1.0, 1.0, 0.0, 1.0, 0.0, 0.0, 1.0, 0.0, 1.0, 1.0, 0.0, 1.0, 0.0, 0.0, 1.0, 0.0, 1.0, 1.0, 0.0, 1.0, 0.0, 0.0, 1.0, 0.0, 1.0, 1.0, 0.0, 1.0, 0.0, 0.0, 1.0, 0.0, 1.0, 1.0, 0.0, 1.0, 0.0, 0.0, 1.0, 0.0, 1.0, 1.0, 0.0, 1.0, 0.0, 0.0, 1.0, 0.0, 1.0, 1.0, 0.0, 1.0, 0.0, 0.0, 1.0, 0.0, 1.0, 1.0, 0.0, 1.0, 0.4229, 1.0, 0.0, 0.01535, 0.6667, 0.0, 0.6667, 0.9869, 0.0, 0.0, 1.0, 0.0, 1.0, 1.0, 0.0, 1.0, 0.0, 0.0, 1.0, 0.0, 1.0, 1.0, 0.0, 1.0, 0.0, 0.0, 1.0, 0.0, 1.0, 1.0, 0.0, 1.0, 0.0, 0.0, 1.0, 0.0, 1.0, 1.0, 0.0, 1.0, 0.0, 0.0, 1.0, 0.0, 1.0, 1.0, 0.0, 1.0, 0.0, 0.0, 1.0, 0.0, 1.0, 1.0, 0.0, 1.0, 0.0, 0.0, 1.0, 0.0, 1.0, 1.0, 0.0, 1.0, 0.0, 0.0, 1.0, 0.0, 1.0, 1.0, 0.0, 1.0, 0.0, 0.0, 1.0, 0.0, 1.0, 1.0, 0.0, 1.0, 0.0, 0.0, 1.0, 0.0, 1.0, 1.0, 0.0, 1.0, 0.0, 0.0, 1.0, 0.0, 1.0, 1.0, 0.0, 1.0, 0.0, 0.0, 1.0, 0.0, 1.0, 1.0, 0.0, 1.0, 0.0, 0.0, 1.0, 0.0, 1.0, 1.0, 0.0, 1.0, 0.0, 0.0, 1.0, 0.0, 1.0, 1.0, 0.0, 1.0, 0.0, 0.0, 1.0, 0.0, 1.0, 1.0, 0.0, 1.0, 0.0, 0.0, 1.0, 0.0, 1.0, 1.0, 0.0, 1.0, 0.0, 0.0, 1.0, 0.0, 1.0, 1.0, 0.0, 1.0, 0.0, 0.0, 1.0, 0.0, 1.0, 1.0, 0.0, 1.0, 0.0, 0.0, 1.0, 0.0, 1.0, 1.0, 0.0, 1.0, 0.0, 0.0, 1.0, 0.0, 1.0, 1.0, 0.0, 1.0, 0.0, 0.0, 1.0, 0.0, 1.0, 1.0, 0.0, 1.0, 0.4229, 1.0, 0.0, 0.01535, 0.6667, 0.0, 0.6667, 0.9869, 0.0, 0.0, 1.0, 0.0, 1.0, 1.0, 0.0, 1.0, 0.0, 0.0, 1.0, 0.0, 1.0, 1.0, 0.0, 1.0, 0.0, 0.0, 1.0, 0.0, 1.0, 1.0, 0.0, 1.0, 0.0, 0.0, 1.0, 0.0, 1.0, 1.0, 0.0, 1.0, 0.0, 0.0, 1.0, 0.0, 1.0, 1.0, 0.0, 1.0, 0.0, 0.0, 1.0, 0.0, 1.0, 1.0, 0.0, 1.0, 0.0, 0.0, 1.0, 0.0, 1.0, 1.0, 0.0, 1.0, 0.0, 0.0, 1.0, 0.0, 1.0, 1.0, 0.0, 1.0, 0.0, 0.0, 1.0, 0.0, 1.0, 1.0, 0.0, 1.0, 0.0, 0.0, 1.0, 0.0, 1.0, 1.0, 0.0, 1.0, 0.0, 0.0, 1.0, 0.0, 1.0, 1.0, 0.0, 1.0])
me_cube_013.materials.append(mat_material_001)
me_cube_013.use_remesh_preserve_volume = False
me_cube_013.use_remesh_preserve_attributes = False
me_cube_013.use_mirror_vertex_groups = False
me_cube_013.update()
me_cube_027 = bpy.data.meshes.new('Cube.027')
me_cube_027.from_pydata([(1.0, 1.0, 1.0), (1.0, -1.0, 1.0), (-1.0, -1.0, 1.0), (-1.0, 1.0, 1.0), (1.0, -1.0, 1.0), (-1.0, -1.0, 1.0), (1.0, -3.0, 1.0), (-1.0, -3.0, 1.0), (1.0, 1.0, 1.0), (-1.0, 1.0, 1.0), (1.0, 3.0, 1.0), (-1.0, 3.0, 1.0), (1.0, 5.0, 1.0), (-1.0, 5.0, 1.0), (1.0, -3.0, 1.0), (-1.0, -3.0, 1.0), (1.0, -5.0, 1.0), (-1.0, -5.0, 1.0), (1.0, 3.0, 1.0), (1.0, 5.0, 1.0), (3.0, 3.0, 1.0), (3.0, 5.0, 1.0), (3.0, 3.0, 1.0), (3.0, 5.0, 1.0), (5.0, 3.0, 1.0), (5.0, 5.0, 1.0), (7.0, 3.0, 1.0), (7.0, 5.0, 1.0), (-1.0, 3.0, 1.0), (-1.0, 5.0, 1.0), (-3.0, 3.0, 1.0), (-3.0, 5.0, 1.0), (-5.0, 3.0, 1.0), (-5.0, 5.0, 1.0), (-7.0, 3.0, 1.0), (-7.0, 5.0, 1.0), (1.0, -7.0, 0.9686), (-1.0, -7.0, 0.9686)], [], [(0, 1, 2, 3), (4, 6, 7, 5), (9, 11, 10, 8), (11, 13, 12, 10), (16, 36, 37, 17), (14, 16, 17, 15), (19, 21, 20, 18), (23, 25, 24, 22), (25, 27, 26, 24), (28, 30, 31, 29), (30, 32, 33, 31), (32, 34, 35, 33)])
me_cube_027.polygons.foreach_set('material_index', [1, 1, 1, 1, 1, 1, 1, 1, 1, 1, 1, 1])
_uv = me_cube_027.uv_layers.new(name='UVMap')
_uv.uv.foreach_set('vector', [0.7215, 1.389, 0.7215, 0.5233, 0.1448, 0.5233, 0.1448, 1.389, 0.7215, 0.5233, 0.7215, -0.3424, 0.1448, -0.3424, 0.1448, 0.5233, 0.1448, 1.389, 0.1448, 2.255, 0.7215, 2.255, 0.7215, 1.389, 0.1448, 2.255, 0.1448, 3.12, 0.7215, 3.12, 0.7215, 2.255, 0.7215, -1.208, 0.7215, -2.074, 0.1448, -2.074, 0.1448, -1.208, 0.7215, -0.3424, 0.7215, -1.208, 0.1448, -1.208, 0.1448, -0.3424, 0.7215, 3.12, 1.298, 3.12, 1.298, 2.255, 0.7215, 2.255, 1.298, 3.12, 1.875, 3.12, 1.875, 2.255, 1.298, 2.255, 1.875, 3.12, 2.452, 3.12, 2.452, 2.255, 1.875, 2.255, 0.1448, 2.255, -0.432, 2.255, -0.432, 3.12, 0.1448, 3.12, -0.432, 2.255, -1.009, 2.255, -1.009, 3.12, -0.432, 3.12, -1.009, 2.255, -1.586, 2.255, -1.586, 3.12, -1.009, 3.12])
_uv.active_render = True
_uv = me_cube_027.uv_layers.new(name='bake')
_uv.uv.foreach_set('vector', [0.594, 0.2872, 0.7779, 0.2872, 0.7779, 0.01119, 0.594, 0.01119, 0.3811, 0.6646, 0.3811, 0.8485, 0.6571, 0.8485, 0.6571, 0.6646, 0.2159, 0.288, 0.3998, 0.288, 0.3998, 0.01199, 0.2159, 0.01199, 0.3998, 0.288, 0.5837, 0.288, 0.5837, 0.01199, 0.3998, 0.01199, 0.3783, 0.4757, 0.3782, 0.6586, 0.6538, 0.6586, 0.6542, 0.4757, 0.3783, 0.2919, 0.3783, 0.4757, 0.6542, 0.4757, 0.6542, 0.2919, 0.008438, 0.58, 0.008438, 0.856, 0.1923, 0.856, 0.1923, 0.58, 0.1919, 0.5758, 0.1919, 0.2998, 0.00806, 0.2998, 0.00806, 0.5758, 0.1919, 0.2998, 0.1919, 0.02378, 0.00806, 0.02378, 0.00806, 0.2998, 0.35, 0.8681, 0.3529, 0.679, 0.2269, 0.6771, 0.2241, 0.8662, 0.3529, 0.679, 0.3557, 0.4899, 0.2297, 0.488, 0.2269, 0.6771, 0.3557, 0.4899, 0.3586, 0.3008, 0.2326, 0.2989, 0.2297, 0.488])
me_cube_027.materials.append(mat_textura_das_paredes)
me_cube_027.materials.append(mat_textura_do_teto)
me_cube_027.materials.append(mat_material_do_ch_o)
me_cube_027.materials.append(mat_janela)
me_cube_027.materials.append(mat_textura_da_porta)
me_cube_027.use_remesh_preserve_volume = False
me_cube_027.use_remesh_preserve_attributes = False
me_cube_027.use_mirror_vertex_groups = False
me_cube_027.update()
me_cube_025 = bpy.data.meshes.new('Cube.025')
me_cube_025.from_pydata([(1.0, 1.0, -1.0), (1.0, -1.0, -1.0), (-1.0, -1.0, -1.0), (-1.0, 1.0, -1.0), (1.0, -1.0, -1.0), (-1.0, -1.0, -1.0), (1.0, -3.0, -1.0), (-1.0, -3.0, -1.0), (1.0, 1.0, -1.0), (-1.0, 1.0, -1.0), (1.0, 3.0, -1.0), (-1.0, 3.0, -1.0), (1.0, 5.0, -1.0), (-1.0, 5.0, -1.0), (1.0, -3.0, -1.0), (-1.0, -3.0, -1.0), (1.0, -5.0, -1.0), (-1.0, -5.0, -1.0), (1.0, 3.0, -1.0), (1.0, 5.0, -1.0), (3.0, 3.0, -1.0), (3.0, 5.0, -1.0), (3.0, 3.0, -1.0), (3.0, 5.0, -1.0), (5.0, 3.0, -1.0), (5.0, 5.0, -1.0), (7.0, 3.0, -1.0), (7.0, 5.0, -1.0), (-1.0, 3.0, -1.0), (-1.0, 5.0, -1.0), (-3.0, 3.0, -1.0), (-3.0, 5.0, -1.0), (-5.0, 3.0, -1.0), (-5.0, 5.0, -1.0), (-7.0, 3.0, -1.0), (-7.0, 5.0, -1.0), (1.0, -7.0, -1.031), (-1.0, -7.0, -1.031)], [], [(0, 3, 2, 1), (5, 7, 6, 4), (8, 10, 11, 9), (10, 12, 13, 11), (15, 17, 16, 14), (17, 37, 36, 16), (18, 20, 21, 19), (22, 24, 25, 23), (24, 26, 27, 25), (29, 31, 30, 28), (33, 35, 34, 32), (31, 33, 32, 30)])
me_cube_025.polygons.foreach_set('material_index', [2, 2, 2, 2, 2, 2, 2, 2, 2, 2, 2, 2])
_uv = me_cube_025.uv_layers.new(name='UVMap')
_uv.uv.foreach_set('vector', [0.3368, 0.574, 0.3389, 0.4314, 0.5042, 0.4332, 0.5021, 0.5758, 0.5042, 0.4332, 0.6694, 0.435, 0.6674, 0.5776, 0.5021, 0.5758, 0.3368, 0.574, 0.1715, 0.5722, 0.1736, 0.4296, 0.3389, 0.4314, 0.1715, 0.5722, 0.006244, 0.5704, 0.008325, 0.4278, 0.1736, 0.4296, 0.6694, 0.435, 0.8347, 0.4368, 0.8326, 0.5794, 0.6674, 0.5776, 0.8347, 0.4368, 1.0, 0.4389, 0.9979, 0.5815, 0.8326, 0.5794, 0.1715, 0.5722, 0.1694, 0.7148, 0.004162, 0.713, 0.006244, 0.5704, 0.1694, 0.7148, 0.1674, 0.8574, 0.002081, 0.8556, 0.004162, 0.713, 0.1674, 0.8574, 0.1653, 1.0, 0.0, 0.9982, 0.002081, 0.8556, 0.008325, 0.4278, 0.01041, 0.2852, 0.1757, 0.287, 0.1736, 0.4296, 0.01249, 0.1426, 0.01457, 0.0, 0.1798, 0.001796, 0.1778, 0.1444, 0.01041, 0.2852, 0.01249, 0.1426, 0.1778, 0.1444, 0.1757, 0.287])
_uv.active_render = True
_uv = me_cube_025.uv_layers.new(name='bake')
_uv.uv.foreach_set('vector', [0.7751, 0.9733, 0.7751, 0.6493, 0.9998, 0.6493, 0.9998, 0.9733, 0.9998, 0.6488, 0.7751, 0.6488, 0.7751, 0.3248, 0.9998, 0.3248, 0.4506, 0.7741, 0.4506, 0.5494, 0.7746, 0.5494, 0.7746, 0.7741, 0.4506, 0.5494, 0.4506, 0.3248, 0.7746, 0.3248, 0.7746, 0.5494, 0.4506, 0.0002424, 0.6752, 0.0002422, 0.6752, 0.3243, 0.4506, 0.3243, 0.6752, 0.0002422, 0.8999, 0.0002422, 0.8999, 0.3243, 0.6752, 0.3243, 0.4501, 0.6488, 0.4501, 0.9729, 0.2254, 0.9729, 0.2254, 0.6488, 0.4501, 0.0002425, 0.4501, 0.3243, 0.2254, 0.3243, 0.2254, 0.0002422, 0.4501, 0.3243, 0.4501, 0.6483, 0.2254, 0.6483, 0.2254, 0.3243, 0.2249, 0.0002422, 0.2249, 0.3243, 0.0002422, 0.3243, 0.0002422, 0.0002422, 0.2249, 0.6483, 0.2249, 0.9724, 0.0002424, 0.9724, 0.0002422, 0.6483, 0.2249, 0.3243, 0.2249, 0.6483, 0.0002422, 0.6483, 0.0002422, 0.3243])
me_cube_025.materials.append(mat_textura_das_paredes)
me_cube_025.materials.append(mat_textura_do_teto)
me_cube_025.materials.append(mat_material_do_ch_o)
me_cube_025.materials.append(mat_janela)
me_cube_025.materials.append(mat_textura_da_porta)
me_cube_025.use_remesh_preserve_volume = False
me_cube_025.use_remesh_preserve_attributes = False
me_cube_025.use_mirror_vertex_groups = False
me_cube_025.update()
me_cube_080 = bpy.data.meshes.new('Cube.080')
me_cube_080.from_pydata([(28.11, 7.884, -11.29), (29.15, 7.884, -8.562), (28.11, 8.612, -11.29), (29.15, 8.612, -8.562), (28.79, 7.884, -11.55), (29.83, 7.884, -8.822), (28.79, 8.612, -11.55), (29.83, 8.612, -8.822), (29.31, 7.884, -8.139), (29.31, 8.612, -8.139), (29.99, 8.612, -8.399), (29.99, 7.884, -8.399)], [], [(0, 1, 3, 2), (2, 3, 7, 6), (6, 7, 5, 4), (4, 5, 1, 0), (2, 6, 4, 0), (3, 1, 8, 9), (10, 9, 8, 11), (1, 5, 11, 8), (7, 3, 9, 10), (5, 7, 10, 11)])
me_cube_080.polygons.foreach_set('material_index', [0, 0, 0, 0, 0, 1, 1, 1, 1, 1])
_uv = me_cube_080.uv_layers.new(name='UVMap')
_uv.uv.foreach_set('vector', [0.597, 0.0, 0.198, 0.889, 0.0, 0.9627, 0.4319, 0.08152, 0.4319, 0.08152, 0.0, 0.9627, 0.5123, 1.0, 0.8266, 0.1232, 0.7311, 0.469, 0.7311, 0.5925, 0.7279, 0.6027, 0.7279, 0.4792, 1.0, 0.04404, 0.7246, 0.9289, 0.198, 0.889, 0.597, 0.0, 0.4319, 0.08152, 0.8266, 0.1232, 1.0, 0.04404, 0.597, 0.0, 0.0, 0.9627, 0.198, 0.889, 0.198, 0.889, 0.0, 0.9627, 0.5123, 1.0, 0.0, 0.9627, 0.198, 0.889, 0.7246, 0.9289, 0.198, 0.889, 0.7246, 0.9289, 0.7246, 0.9289, 0.198, 0.889, 0.5123, 1.0, 0.0, 0.9627, 0.0, 0.9627, 0.5123, 1.0, 0.7279, 0.6027, 0.7311, 0.5925, 0.7311, 0.5925, 0.7279, 0.6027])
me_cube_080.materials.append(mat_madeira)
me_cube_080.materials.append(mat_iluimina__o)
me_cube_080.use_remesh_preserve_volume = False
me_cube_080.use_remesh_preserve_attributes = False
me_cube_080.use_mirror_vertex_groups = False
me_cube_080.update()
me_cube_079 = bpy.data.meshes.new('Cube.079')
me_cube_079.from_pydata([(28.11, 7.884, -11.29), (29.15, 7.884, -8.562), (28.11, 8.612, -11.29), (29.15, 8.612, -8.562), (28.79, 7.884, -11.55), (29.83, 7.884, -8.822), (28.79, 8.612, -11.55), (29.83, 8.612, -8.822), (29.31, 7.884, -8.139), (29.31, 8.612, -8.139), (29.99, 8.612, -8.399), (29.99, 7.884, -8.399)], [], [(0, 1, 3, 2), (2, 3, 7, 6), (6, 7, 5, 4), (4, 5, 1, 0), (2, 6, 4, 0), (3, 1, 8, 9), (10, 9, 8, 11), (1, 5, 11, 8), (7, 3, 9, 10), (5, 7, 10, 11)])
me_cube_079.polygons.foreach_set('material_index', [0, 0, 0, 0, 0, 1, 1, 1, 1, 1])
_uv = me_cube_079.uv_layers.new(name='UVMap')
_uv.uv.foreach_set('vector', [0.597, 0.0, 0.198, 0.889, 0.0, 0.9627, 0.4319, 0.08152, 0.4319, 0.08152, 0.0, 0.9627, 0.5123, 1.0, 0.8266, 0.1232, 0.7311, 0.469, 0.7311, 0.5925, 0.7279, 0.6027, 0.7279, 0.4792, 1.0, 0.04404, 0.7246, 0.9289, 0.198, 0.889, 0.597, 0.0, 0.4319, 0.08152, 0.8266, 0.1232, 1.0, 0.04404, 0.597, 0.0, 0.0, 0.9627, 0.198, 0.889, 0.198, 0.889, 0.0, 0.9627, 0.5123, 1.0, 0.0, 0.9627, 0.198, 0.889, 0.7246, 0.9289, 0.198, 0.889, 0.7246, 0.9289, 0.7246, 0.9289, 0.198, 0.889, 0.5123, 1.0, 0.0, 0.9627, 0.0, 0.9627, 0.5123, 1.0, 0.7279, 0.6027, 0.7311, 0.5925, 0.7311, 0.5925, 0.7279, 0.6027])
me_cube_079.materials.append(mat_madeira)
me_cube_079.materials.append(mat_iluimina__o)
me_cube_079.use_remesh_preserve_volume = False
me_cube_079.use_remesh_preserve_attributes = False
me_cube_079.use_mirror_vertex_groups = False
me_cube_079.update()
me_cube_078 = bpy.data.meshes.new('Cube.078')
me_cube_078.from_pydata([(28.11, 7.884, -11.29), (29.15, 7.884, -8.562), (28.11, 8.612, -11.29), (29.15, 8.612, -8.562), (28.79, 7.884, -11.55), (29.83, 7.884, -8.822), (28.79, 8.612, -11.55), (29.83, 8.612, -8.822), (29.31, 7.884, -8.139), (29.31, 8.612, -8.139), (29.99, 8.612, -8.399), (29.99, 7.884, -8.399)], [], [(0, 1, 3, 2), (2, 3, 7, 6), (6, 7, 5, 4), (4, 5, 1, 0), (2, 6, 4, 0), (3, 1, 8, 9), (10, 9, 8, 11), (1, 5, 11, 8), (7, 3, 9, 10), (5, 7, 10, 11)])
me_cube_078.polygons.foreach_set('material_index', [0, 0, 0, 0, 0, 1, 1, 1, 1, 1])
_uv = me_cube_078.uv_layers.new(name='UVMap')
_uv.uv.foreach_set('vector', [0.597, 0.0, 0.198, 0.889, 0.0, 0.9627, 0.4319, 0.08152, 0.4319, 0.08152, 0.0, 0.9627, 0.5123, 1.0, 0.8266, 0.1232, 0.7311, 0.469, 0.7311, 0.5925, 0.7279, 0.6027, 0.7279, 0.4792, 1.0, 0.04404, 0.7246, 0.9289, 0.198, 0.889, 0.597, 0.0, 0.4319, 0.08152, 0.8266, 0.1232, 1.0, 0.04404, 0.597, 0.0, 0.0, 0.9627, 0.198, 0.889, 0.198, 0.889, 0.0, 0.9627, 0.5123, 1.0, 0.0, 0.9627, 0.198, 0.889, 0.7246, 0.9289, 0.198, 0.889, 0.7246, 0.9289, 0.7246, 0.9289, 0.198, 0.889, 0.5123, 1.0, 0.0, 0.9627, 0.0, 0.9627, 0.5123, 1.0, 0.7279, 0.6027, 0.7311, 0.5925, 0.7311, 0.5925, 0.7279, 0.6027])
me_cube_078.materials.append(mat_madeira)
me_cube_078.materials.append(mat_iluimina__o)
me_cube_078.use_remesh_preserve_volume = False
me_cube_078.use_remesh_preserve_attributes = False
me_cube_078.use_mirror_vertex_groups = False
me_cube_078.update()
me_cube_048 = bpy.data.meshes.new('Cube.048')
me_cube_048.from_pydata([(28.11, 7.884, -11.29), (29.15, 7.884, -8.562), (28.11, 8.612, -11.29), (29.15, 8.612, -8.562), (28.79, 7.884, -11.55), (29.83, 7.884, -8.822), (28.79, 8.612, -11.55), (29.83, 8.612, -8.822), (29.31, 7.884, -8.139), (29.31, 8.612, -8.139), (29.99, 8.612, -8.399), (29.99, 7.884, -8.399)], [], [(0, 1, 3, 2), (2, 3, 7, 6), (6, 7, 5, 4), (4, 5, 1, 0), (2, 6, 4, 0), (3, 1, 8, 9), (10, 9, 8, 11), (1, 5, 11, 8), (7, 3, 9, 10), (5, 7, 10, 11)])
me_cube_048.polygons.foreach_set('material_index', [0, 0, 0, 0, 0, 1, 1, 1, 1, 1])
_uv = me_cube_048.uv_layers.new(name='UVMap')
_uv.uv.foreach_set('vector', [0.597, 0.0, 0.198, 0.889, 0.0, 0.9627, 0.4319, 0.08152, 0.4319, 0.08152, 0.0, 0.9627, 0.5123, 1.0, 0.8266, 0.1232, 0.7311, 0.469, 0.7311, 0.5925, 0.7279, 0.6027, 0.7279, 0.4792, 1.0, 0.04404, 0.7246, 0.9289, 0.198, 0.889, 0.597, 0.0, 0.4319, 0.08152, 0.8266, 0.1232, 1.0, 0.04404, 0.597, 0.0, 0.0, 0.9627, 0.198, 0.889, 0.198, 0.889, 0.0, 0.9627, 0.5123, 1.0, 0.0, 0.9627, 0.198, 0.889, 0.7246, 0.9289, 0.198, 0.889, 0.7246, 0.9289, 0.7246, 0.9289, 0.198, 0.889, 0.5123, 1.0, 0.0, 0.9627, 0.0, 0.9627, 0.5123, 1.0, 0.7279, 0.6027, 0.7311, 0.5925, 0.7311, 0.5925, 0.7279, 0.6027])
me_cube_048.materials.append(mat_madeira)
me_cube_048.materials.append(mat_iluimina__o)
me_cube_048.use_remesh_preserve_volume = False
me_cube_048.use_remesh_preserve_attributes = False
me_cube_048.use_mirror_vertex_groups = False
me_cube_048.update()
me_cube_047 = bpy.data.meshes.new('Cube.047')
me_cube_047.from_pydata([(28.11, 7.884, -11.29), (29.15, 7.884, -8.562), (28.11, 8.612, -11.29), (29.15, 8.612, -8.562), (28.79, 7.884, -11.55), (29.83, 7.884, -8.822), (28.79, 8.612, -11.55), (29.83, 8.612, -8.822), (29.31, 7.884, -8.139), (29.31, 8.612, -8.139), (29.99, 8.612, -8.399), (29.99, 7.884, -8.399)], [], [(0, 1, 3, 2), (2, 3, 7, 6), (6, 7, 5, 4), (4, 5, 1, 0), (2, 6, 4, 0), (3, 1, 8, 9), (10, 9, 8, 11), (1, 5, 11, 8), (7, 3, 9, 10), (5, 7, 10, 11)])
me_cube_047.polygons.foreach_set('material_index', [0, 0, 0, 0, 0, 1, 1, 1, 1, 1])
_uv = me_cube_047.uv_layers.new(name='UVMap')
_uv.uv.foreach_set('vector', [0.597, 0.0, 0.198, 0.889, 0.0, 0.9627, 0.4319, 0.08152, 0.4319, 0.08152, 0.0, 0.9627, 0.5123, 1.0, 0.8266, 0.1232, 0.7311, 0.469, 0.7311, 0.5925, 0.7279, 0.6027, 0.7279, 0.4792, 1.0, 0.04404, 0.7246, 0.9289, 0.198, 0.889, 0.597, 0.0, 0.4319, 0.08152, 0.8266, 0.1232, 1.0, 0.04404, 0.597, 0.0, 0.0, 0.9627, 0.198, 0.889, 0.198, 0.889, 0.0, 0.9627, 0.5123, 1.0, 0.0, 0.9627, 0.198, 0.889, 0.7246, 0.9289, 0.198, 0.889, 0.7246, 0.9289, 0.7246, 0.9289, 0.198, 0.889, 0.5123, 1.0, 0.0, 0.9627, 0.0, 0.9627, 0.5123, 1.0, 0.7279, 0.6027, 0.7311, 0.5925, 0.7311, 0.5925, 0.7279, 0.6027])
me_cube_047.materials.append(mat_madeira)
me_cube_047.materials.append(mat_iluimina__o)
me_cube_047.use_remesh_preserve_volume = False
me_cube_047.use_remesh_preserve_attributes = False
me_cube_047.use_mirror_vertex_groups = False
me_cube_047.update()
me_cube_046 = bpy.data.meshes.new('Cube.046')
me_cube_046.from_pydata([(28.11, 7.884, -11.29), (29.15, 7.884, -8.562), (28.11, 8.612, -11.29), (29.15, 8.612, -8.562), (28.79, 7.884, -11.55), (29.83, 7.884, -8.822), (28.79, 8.612, -11.55), (29.83, 8.612, -8.822), (29.31, 7.884, -8.139), (29.31, 8.612, -8.139), (29.99, 8.612, -8.399), (29.99, 7.884, -8.399)], [], [(0, 1, 3, 2), (2, 3, 7, 6), (6, 7, 5, 4), (4, 5, 1, 0), (2, 6, 4, 0), (3, 1, 8, 9), (10, 9, 8, 11), (1, 5, 11, 8), (7, 3, 9, 10), (5, 7, 10, 11)])
me_cube_046.polygons.foreach_set('material_index', [0, 0, 0, 0, 0, 1, 1, 1, 1, 1])
_uv = me_cube_046.uv_layers.new(name='UVMap')
_uv.uv.foreach_set('vector', [0.597, 0.0, 0.198, 0.889, 0.0, 0.9627, 0.4319, 0.08152, 0.4319, 0.08152, 0.0, 0.9627, 0.5123, 1.0, 0.8266, 0.1232, 0.7311, 0.469, 0.7311, 0.5925, 0.7279, 0.6027, 0.7279, 0.4792, 1.0, 0.04404, 0.7246, 0.9289, 0.198, 0.889, 0.597, 0.0, 0.4319, 0.08152, 0.8266, 0.1232, 1.0, 0.04404, 0.597, 0.0, 0.0, 0.9627, 0.198, 0.889, 0.198, 0.889, 0.0, 0.9627, 0.5123, 1.0, 0.0, 0.9627, 0.198, 0.889, 0.7246, 0.9289, 0.198, 0.889, 0.7246, 0.9289, 0.7246, 0.9289, 0.198, 0.889, 0.5123, 1.0, 0.0, 0.9627, 0.0, 0.9627, 0.5123, 1.0, 0.7279, 0.6027, 0.7311, 0.5925, 0.7311, 0.5925, 0.7279, 0.6027])
me_cube_046.materials.append(mat_madeira)
me_cube_046.materials.append(mat_iluimina__o)
me_cube_046.use_remesh_preserve_volume = False
me_cube_046.use_remesh_preserve_attributes = False
me_cube_046.use_mirror_vertex_groups = False
me_cube_046.update()
me_cube = bpy.data.meshes.new('Cube')
me_cube.from_pydata([], [], [])
me_cube.materials.append(None)
me_cube.materials.append(None)
me_cube.update()
me_cube_1 = bpy.data.meshes.new('Cube')
me_cube_1.from_pydata([(1.0, 1.0, -1.0), (1.0, -1.0, -1.0), (-1.0, -1.0, -1.0), (-1.0, 1.0, -1.0), (1.0, 1.0, 1.0), (1.0, -1.0, 1.0), (-1.0, -1.0, 1.0), (-1.0, 1.0, 1.0), (1.0, 1.0, -1.0), (1.0, -1.0, -1.0), (1.0, 1.0, 1.0), (1.0, -1.0, 1.0), (1.0, 1.0, -1.0), (1.0, -1.0, -1.0), (1.0, 1.0, 1.0), (1.0, -1.0, 1.0), (1.0, -1.0, -1.0), (-1.0, -1.0, -1.0), (1.0, -1.0, 1.0), (-1.0, -1.0, 1.0), (1.0, -1.0, -1.0), (-1.0, -1.0, -1.0), (1.0, -1.0, 1.0), (-1.0, -1.0, 1.0), (1.0, -1.0, -1.0), (-1.0, -1.0, -1.0), (1.0, -1.0, 1.0), (-1.0, -1.0, 1.0), (1.0, -3.0, -1.0), (-1.0, -3.0, -1.0), (1.0, -3.0, 1.0), (-1.0, -3.0, 1.0), (1.0, 1.0, -1.0), (-1.0, 1.0, -1.0), (1.0, 1.0, 1.0), (-1.0, 1.0, 1.0), (1.0, 3.0, -1.0), (-1.0, 3.0, -1.0), (1.0, 3.0, 1.0), (-1.0, 3.0, 1.0), (1.0, 5.0, -1.0), (-1.0, 5.0, -1.0), (1.0, 5.0, 1.0), (-1.0, 5.0, 1.0), (1.0, -3.0, -1.0), (-1.0, -3.0, -1.0), (1.0, -3.0, 1.0), (-1.0, -3.0, 1.0), (1.0, -3.0, -1.0), (-1.0, -3.0, -1.0), (1.0, -3.0, 1.0), (-1.0, -3.0, 1.0), (1.0, -5.0, -1.0), (-1.0, -5.0, -1.0), (1.0, -5.0, 1.0), (-1.0, -5.0, 1.0), (0.9167, -7.195, -0.978), (-0.9167, -7.195, -0.978), (0.9167, -7.195, 0.8555), (-0.9167, -7.195, 0.8555), (1.0, 3.0, -1.0), (1.0, 3.0, 1.0), (1.0, 5.0, -1.0), (1.0, 5.0, 1.0), (3.0, 3.0, -1.0), (3.0, 3.0, 1.0), (3.0, 5.0, -1.0), (3.0, 5.0, 1.0), (3.0, 3.0, -1.0), (3.0, 3.0, 1.0), (3.0, 5.0, -1.0), (3.0, 5.0, 1.0), (5.0, 3.0, -1.0), (5.0, 3.0, 1.0), (5.0, 5.0, -1.0), (5.0, 5.0, 1.0), (7.0, 3.0, -1.0), (7.0, 3.0, 1.0), (7.0, 5.0, -1.0), (7.0, 5.0, 1.0), (-1.0, 3.0, -1.0), (-1.0, 3.0, 1.0), (-1.0, 5.0, -1.0), (-1.0, 5.0, 1.0), (-3.0, 3.0, -1.0), (-3.0, 3.0, 1.0), (-3.0, 5.0, -1.0), (-3.0, 5.0, 1.0), (-5.0, 3.0, -1.0), (-5.0, 3.0, 1.0), (-5.0, 5.0, -1.0), (-5.0, 5.0, 1.0), (-7.0, 3.0, -1.0), (-7.0, 3.0, 1.0), (-7.0, 5.0, -1.0), (-7.0, 5.0, 1.0), (1.092, -0.406, -0.08357), (1.092, -0.4064, 0.3281), (1.092, -0.3615, 0.4368), (1.092, 0.3583, -0.7735), (1.092, 0.3749, -0.6405), (1.092, 0.3918, 0.3774), (1.092, 0.1923, 0.5702), (1.092, -0.04576, 0.6035), (1.092, -0.3615, 0.4368), (1.0, -0.4556, -0.096), (1.0, -0.4562, 0.371), (1.0, -0.4052, 0.4942), (1.092, -0.4064, 0.3281), (1.092, -0.406, -0.08357), (1.0, -1.0, 1.0), (1.0, 1.0, 1.0), (1.0, -1.0, -1.0), (1.0, 1.0, -1.0), (1.0, -7.0, -1.031), (-1.0, -7.0, -1.031), (1.0, -7.0, 0.9686), (-1.0, -7.0, 0.9686), (1.0, 1.0, -1.0), (1.0, -1.0, -1.0), (1.0, 1.0, 1.0), (1.0, -1.0, 1.0), (1.092, -0.406, -0.08357), (1.092, -0.4064, 0.3281), (1.092, -0.3615, 0.4368), (1.092, -0.04576, 0.6035), (1.092, 0.1923, 0.5702), (1.092, 0.3918, 0.3774), (1.092, 0.3749, -0.6405), (1.092, 0.3583, -0.7735), (1.092, -0.4231, -0.7376), (1.0, -0.4556, -0.096), (1.0, -0.4562, 0.371), (1.0, -0.4052, 0.4942), (1.0, -0.04705, 0.6834), (1.0, 0.223, 0.6456), (1.0, 0.4493, 0.4268), (1.0, 0.4301, -0.7277), (1.0, 0.4112, -0.8786), (1.0, -0.4751, -0.8379), (1.092, -0.4231, -0.7376), (1.0, -0.4556, -0.096), (1.0, -0.4562, 0.371), (1.0, -0.4052, 0.4942), (1.0, -0.04705, 0.6834), (1.0, 0.223, 0.6456), (1.0, 0.4493, 0.4268), (1.0, 0.4301, -0.7277), (1.0, 0.4112, -0.8786), (1.0, -0.4751, -0.8379), (1.092, -0.406, -0.08357), (1.092, -0.4064, 0.3281), (1.0, -0.4556, -0.096), (1.0, -0.4562, 0.371), (1.0, 1.0, -1.0), (1.0, -1.0, -1.0), (1.0, 1.0, 1.0), (1.0, -1.0, 1.0), (1.092, -0.406, -0.08357), (1.092, -0.3615, 0.4368), (1.092, -0.04576, 0.6035), (1.092, 0.1923, 0.5702), (1.092, 0.3918, 0.3774), (1.092, 0.3749, -0.6405), (1.092, 0.3583, -0.7735), (1.092, -0.4231, -0.7376), (1.0, -0.4556, -0.096), (1.0, -0.4562, 0.371), (1.0, -0.4052, 0.4942), (1.0, -0.04705, 0.6834), (1.0, 0.223, 0.6456), (1.0, 0.4493, 0.4268), (1.0, 0.4301, -0.7277), (1.0, 0.4112, -0.8786), (1.0, -0.4751, -0.8379), (1.092, -4.44, 0.3281), (1.092, -4.395, 0.4368), (1.0, -4.49, 0.371), (1.0, -4.439, 0.4942), (1.092, -4.44, -0.08357), (1.092, -4.44, 0.3281), (1.092, -4.395, 0.4368), (1.092, -4.08, 0.6035), (1.092, -3.842, 0.5702), (1.092, -3.642, 0.3774), (1.092, -3.659, -0.6405), (1.092, -3.676, -0.7735), (1.092, -4.457, -0.7376), (1.092, -4.44, -0.08357), (1.092, -4.44, 0.3281), (1.0, -4.49, -0.096), (1.0, -4.49, 0.371), (1.0, -3.034, -1.0), (1.0, -5.034, -1.0), (1.0, -3.034, 1.0), (1.0, -5.034, 1.0), (1.092, -4.44, -0.08357), (1.092, -4.395, 0.4368), (1.092, -4.08, 0.6035), (1.092, -3.842, 0.5702), (1.092, -3.642, 0.3774), (1.092, -3.659, -0.6405), (1.092, -3.676, -0.7735), (1.092, -4.457, -0.7376), (1.0, -4.49, -0.096), (1.0, -4.49, 0.371), (1.0, -4.439, 0.4942), (1.0, -4.081, 0.6834), (1.0, -3.811, 0.6456), (1.0, -3.585, 0.4268), (1.0, -3.604, -0.7277), (1.0, -3.623, -0.8786), (1.0, -4.509, -0.8379)], [], [(5, 11, 9, 1), (1, 16, 18, 5), (2, 3, 7, 6), (4, 34, 32, 0), (10, 14, 15, 11), (0, 8, 10, 4), (1, 9, 8, 0), (4, 10, 11, 5), (140, 149, 141, 109), (8, 12, 14, 10), (11, 15, 13, 9), (9, 13, 12, 8), (18, 22, 23, 19), (2, 17, 16, 1), (5, 18, 19, 6), (6, 19, 17, 2), (20, 24, 26, 22), (16, 20, 22, 18), (19, 23, 21, 17), (17, 21, 20, 16), (27, 31, 29, 25), (23, 27, 25, 21), (21, 25, 24, 20), (22, 26, 27, 23), (31, 47, 45, 29), (24, 28, 30, 26), (33, 37, 39, 35), (7, 35, 34, 4), (3, 33, 35, 7), (0, 32, 33, 3), (37, 80, 81, 39), (34, 38, 36, 32), (42, 43, 41, 40), (42, 63, 61, 38), (46, 50, 51, 47), (29, 45, 44, 28), (30, 46, 47, 31), (28, 44, 46, 30), (51, 55, 53, 49), (44, 48, 50, 46), (47, 51, 49, 45), (45, 49, 48, 44), (56, 57, 59, 58), (52, 114, 116, 54), (55, 117, 115, 53), (40, 62, 63, 42), (36, 60, 62, 40), (38, 61, 60, 36), (67, 71, 69, 65), (61, 65, 64, 60), (62, 66, 67, 63), (66, 70, 71, 67), (64, 68, 70, 66), (65, 69, 68, 64), (69, 73, 72, 68), (70, 74, 75, 71), (77, 79, 78, 76), (73, 77, 76, 72), (74, 78, 79, 75), (41, 82, 80, 37), (39, 81, 83, 43), (43, 83, 82, 41), (84, 88, 89, 85), (80, 84, 85, 81), (83, 87, 86, 82), (87, 91, 90, 86), (92, 94, 95, 93), (91, 95, 94, 90), (88, 92, 93, 89), (99, 148, 149, 140), (100, 147, 148, 99), (96, 105, 106, 97), (97, 106, 107, 98), (101, 146, 147, 100), (102, 145, 146, 101), (103, 144, 145, 102), (104, 143, 144, 103), (102, 101, 100, 99, 140, 109, 108, 104, 103), (112, 110, 111, 146, 145, 144, 143, 142, 141, 149), (113, 112, 149, 148, 147, 146, 111), (56, 114, 115, 57), (58, 116, 114, 56), (57, 115, 117, 59), (59, 117, 116, 58), (118, 119, 139, 138, 137, 136, 120), (119, 121, 120, 136, 135, 134, 133, 132, 131, 139), (126, 127, 128, 129, 130, 122, 123, 124, 125), (124, 133, 134, 125), (125, 134, 135, 126), (126, 135, 136, 127), (127, 136, 137, 128), (128, 137, 138, 129), (129, 138, 139, 130), (130, 139, 131, 122), (150, 152, 153, 151), (154, 155, 174, 173, 172, 171, 156), (155, 157, 156, 171, 170, 169, 168, 167, 166, 174), (159, 168, 169, 160), (160, 169, 170, 161), (161, 170, 171, 162), (162, 171, 172, 163), (163, 172, 173, 164), (164, 173, 174, 165), (165, 174, 166, 158), (175, 177, 178, 176), (183, 184, 185, 186, 187, 179, 180, 181, 182), (188, 190, 191, 189), (192, 193, 212, 211, 210, 209, 194), (193, 195, 194, 209, 208, 207, 206, 205, 204, 212), (197, 206, 207, 198), (198, 207, 208, 199), (199, 208, 209, 200), (200, 209, 210, 201), (201, 210, 211, 202), (202, 211, 212, 203), (203, 212, 204, 196)])
me_cube_1.polygons.foreach_set('material_index', [0, 0, 0, 0, 0, 0, 0, 0, 0, 0, 0, 0, 0, 0, 0, 0, 0, 0, 0, 0, 0, 0, 0, 0, 0, 0, 0, 0, 0, 0, 0, 0, 0, 0, 0, 0, 0, 0, 0, 0, 0, 0, 4, 0, 0, 0, 0, 0, 0, 0, 0, 0, 0, 0, 0, 0, 0, 0, 0, 0, 0, 0, 0, 0, 0, 0, 0, 0, 0, 0, 0, 0, 0, 0, 0, 0, 0, 3, 0, 0, 0, 0, 0, 0, 0, 0, 3, 0, 0, 0, 0, 0, 0, 0, 0, 0, 0, 0, 0, 0, 0, 0, 0, 0, 0, 3, 0, 0, 0, 0, 0, 0, 0, 0, 0, 0])
_uv = me_cube_1.uv_layers.new(name='UVMap')
_uv.uv.foreach_set('vector', [0.0, 0.0, 0.0, 0.0, 0.0, 0.0, 0.0, 0.0, 0.0, 0.0, 0.0, 0.0, 0.0, 0.0, 0.0, 0.0, 1.0, 0.0, 0.0, 0.004777, 1.105e-06, 1.0, 1.0, 0.9952, 0.0, 0.0, 0.0, 0.0, 0.0, 0.0, 0.0, 0.0, 0.0, 0.0, 0.0, 0.0, 0.0, 0.0, 0.0, 0.0, 0.0, 0.0, 0.0, 0.0, 0.0, 0.0, 0.0, 0.0, 0.0, 0.0, 0.0, 0.0, 0.0, 0.0, 0.0, 0.0, 0.0, 0.0, 0.0, 0.0, 0.0, 0.0, 0.0, 0.0, 0.4984, 0.2187, 0.4672, 0.1584, 0.4789, 0.6045, 0.5087, 0.6119, 0.0, 0.0, 0.0, 0.0, 0.0, 0.0, 0.0, 0.0, 0.0, 0.0, 0.0, 0.0, 0.0, 0.0, 0.0, 0.0, 0.0, 0.0, 0.0, 0.0, 0.0, 0.0, 0.0, 0.0, 0.0, 0.0, 0.0, 0.0, 0.0, 0.0, 0.0, 0.0, 0.0, 0.0, 0.0, 0.0, 0.0, 0.0, 0.0, 0.0, 0.0, 0.0, 0.0, 0.0, 0.0, 0.0, 0.0, 0.0, 0.0, 0.0, 0.0, 0.0, 0.0, 0.0, 0.0, 0.0, 0.0, 0.0, 0.0, 0.0, 0.0, 0.0, 0.0, 0.0, 0.0, 0.0, 0.0, 0.0, 0.0, 0.0, 0.0, 0.0, 0.0, 0.0, 0.0, 0.0, 0.0, 0.0, 0.0, 0.0, 0.0, 0.0, 0.0, 0.0, 0.0, 0.0, 0.0, 0.0, 3.685e-07, 1.0, 1.0, 0.9952, 1.0, 0.0, 0.0625, 0.004776, 0.0, 0.0, 0.0, 0.0, 0.0, 0.0, 0.0, 0.0, 0.0, 0.0, 0.0, 0.0, 0.0, 0.0, 0.0, 0.0, 0.0, 0.0, 0.0, 0.0, 0.0, 0.0, 0.0, 0.0, 0.0, 0.0, 0.0, 0.0, 0.0, 0.0, 0.0, 0.0, 1.0, 0.000592, 0.0, 0.0, 0.0, 0.9994, 1.0, 1.0, 1.0, 0.0, 0.0, 0.004777, 7.37e-07, 1.0, 1.0, 0.9952, 0.0, 0.0, 0.0, 0.0, 0.0, 0.0, 0.0, 0.0, 0.0, 0.0, 0.0, 0.0, 0.0, 0.0, 0.0, 0.0, 0.0, 0.0, 0.0, 0.0, 0.0, 0.0, 0.0, 0.0, 0.0, 0.0, 0.0, 0.0, 0.0, 0.0, 0.0, 0.0, 7.106e-07, 0.9994, 1.0, 1.0, 1.0, 0.0005913, 0.0, 0.0, 0.0, 0.9892, 1.0, 1.0, 1.0, 0.01079, 0.0, 0.0, 0.0, 0.0, 0.0, 0.0, 0.0, 0.0, 0.0, 0.0, 0.0, 0.0, 0.0, 0.0, 0.0, 0.0, 0.0, 0.0, 0.0, 0.0, 0.0, 0.0, 0.0, 0.0, 0.0, 0.0, 0.0, 0.0, 0.0, 0.0, 0.0, 0.0, 0.0, 0.0, 0.0, 0.0, 0.0, 0.0, 0.0, 0.0, 0.0, 0.0, 7.37e-07, 1.0, 1.0, 0.9952, 1.0, 0.0, 0.0, 0.004777, 0.0, 0.0, 0.0, 0.0, 0.0, 0.0, 0.0, 0.0, 0.0, 0.0, 0.0, 0.0, 0.0, 0.0, 0.0, 0.0, 0.0, 0.0, 0.0, 0.0, 0.0, 0.0, 0.0, 0.0, 0.995, 0.005, 0.005, 0.003511, 0.005002, 0.995, 0.995, 0.9965, 1.0, 0.000592, 0.0, 0.0, 5.329e-07, 0.9994, 1.0, 1.0, 7.37e-07, 1.0, 1.0, 0.9952, 1.0, 0.0, 0.0, 0.004776, 0.0, 0.0, 0.0, 0.0, 0.0, 0.0, 0.0, 0.0, 0.0, 0.0, 0.0, 0.0, 0.0, 0.0, 0.0, 0.0, 0.0, 0.0, 0.0, 0.0, 0.0, 0.0, 0.0, 0.0, 0.0, 0.0, 0.0, 0.0, 0.0, 0.0, 0.0, 0.0, 1.171e-06, 1.0, 1.0, 1.013, 1.0, 0.0, 0.0, -0.01334, 1.0, 0.01079, 0.0, 0.0, 0.0, 0.9892, 1.0, 1.0, 0.0, 0.0, 0.0, 0.0, 0.0, 0.0, 0.0, 0.0, 0.0, 0.0, 0.0, 0.0, 0.0, 0.0, 0.0, 0.0, 0.0, 0.0, 0.0, 0.0, 0.0, 0.0, 0.0, 0.0, 1.171e-06, 1.0, 1.0, 1.013, 1.0, 0.0, 0.0, -0.01334, 1.0, 0.01079, 7.228e-07, 0.0, 0.0, 0.9892, 1.0, 1.0, 8.364e-07, 1.006, 1.0, 1.0, 1.0, -0.006226, 0.0, 0.0, 1.171e-06, 1.0, 1.0, 1.013, 1.0, 0.0, 0.0, -0.01334, 1.0, 0.01079, 0.0, 0.0, 0.0, 0.9892, 1.0, 1.0, 0.0, 0.0, 0.0, 0.0, 0.0, 0.0, 0.0, 0.0, 0.0, 0.0, 0.0, 0.0, 0.0, 0.0, 0.0, 0.0, 0.0, 0.0, 0.0, 0.0, 0.0, 0.0, 0.0, 0.0, 1.0, 0.01432, 0.0, 0.0, 2.22e-06, 0.9857, 1.0, 1.0, 1.0, 0.01432, 0.0, 0.0, 1.332e-06, 0.9857, 1.0, 1.0, 0.0, 0.9892, 1.0, 1.0, 1.0, 0.01079, 0.0, 0.0, 0.0, 0.9892, 1.0, 1.0, 1.0, 0.01079, 0.0, 0.0, 1.0, 0.0, 0.0, 0.0238, 0.0, 1.0, 1.0, 0.9762, 0.0, 0.9892, 1.0, 1.0, 1.0, 0.01079, 0.0, 0.0, 1.0, 0.02664, 0.0, 0.0, 7.01e-07, 0.9734, 1.0, 1.0, 0.9683, 0.1971, 1.0, 0.1339, 0.4672, 0.1584, 0.4984, 0.2187, 0.7117, 0.1356, 0.7117, 0.1356, 0.7042, 0.06053, 0.7042, 0.06053, 0.5087, 0.6119, 0.4789, 0.6045, 0.4786, 0.8853, 0.5085, 0.8595, 0.2715, 0.6827, 0.2715, 0.6827, 0.2958, 0.7441, 0.2958, 0.7441, 0.9885, 0.8891, 1.023, 0.9188, 1.011, 0.2246, 0.9782, 0.2771, 0.8685, 1.005, 0.887, 1.05, 1.023, 0.9188, 0.9885, 0.8891, 0.7253, 1.025, 0.7246, 1.073, 0.887, 1.05, 0.8685, 1.005, 0.5355, 0.9248, 0.5092, 0.9594, 0.7246, 1.073, 0.7253, 1.025, 0.5929, 0.8194, 0.7033, 0.7105, 0.7117, 0.1356, 0.7042, 0.06053, 0.2619, 0.08081, 0.2715, 0.4502, 0.2715, 0.6827, 0.2958, 0.7441, 0.4649, 0.8383, 7.341e-05, 7.311e-05, 0.0154, 0.9959, 0.9539, 0.9959, 0.7033, 0.7105, 0.5929, 0.8194, 0.4649, 0.8383, 0.2958, 0.7441, 0.2715, 0.6827, 0.2715, 0.4502, 0.2619, 0.08081, 0.9999, 7.305e-05, 7.341e-05, 7.311e-05, 0.2619, 0.08081, 0.7042, 0.06053, 0.7117, 0.1356, 0.7033, 0.7105, 0.9539, 0.9959, 0.9584, 0.0267, 1.0, 0.0, 1.469e-07, 0.0, 0.04164, 0.0267, 0.9584, 0.9434, 1.0, 1.0, 1.0, 0.0, 0.9584, 0.0267, 0.04164, 0.0267, 1.469e-07, 0.0, 0.0, 1.0, 0.04164, 0.9434, 0.04164, 0.9434, 0.0, 1.0, 1.0, 1.0, 0.9584, 0.9434, 0.9999, 7.305e-05, 7.341e-05, 7.311e-05, 0.2619, 0.08081, 0.7042, 0.06053, 0.7117, 0.1356, 0.7033, 0.7105, 0.9539, 0.9959, 7.341e-05, 7.311e-05, 0.0154, 0.9959, 0.9539, 0.9959, 0.7033, 0.7105, 0.5929, 0.8194, 0.4649, 0.8383, 0.2958, 0.7441, 0.2715, 0.6827, 0.2715, 0.4502, 0.2619, 0.08081, 0.5929, 0.8194, 0.7033, 0.7105, 0.7117, 0.1356, 0.7042, 0.06053, 0.2619, 0.08081, 0.2715, 0.4502, 0.2715, 0.6827, 0.2958, 0.7441, 0.4649, 0.8383, 0.5355, 0.9248, 0.5092, 0.9594, 0.7246, 1.073, 0.7253, 1.025, 0.7253, 1.025, 0.7246, 1.073, 0.887, 1.05, 0.8685, 1.005, 0.8685, 1.005, 0.887, 1.05, 1.023, 0.9188, 0.9885, 0.8891, 0.9885, 0.8891, 1.023, 0.9188, 1.011, 0.2246, 0.9782, 0.2771, 0.7117, 0.1356, 0.7117, 0.1356, 0.7042, 0.06053, 0.7042, 0.06053, 0.9683, 0.1971, 1.0, 0.1339, 0.4672, 0.1584, 0.4984, 0.2187, 0.4984, 0.2187, 0.4672, 0.1584, 0.4789, 0.6045, 0.5087, 0.6119, 0.5087, 0.6119, 0.4789, 0.6045, 0.4786, 0.8853, 0.5085, 0.8595, 0.9999, 7.305e-05, 7.341e-05, 7.311e-05, 0.2619, 0.08081, 0.7042, 0.06053, 0.7117, 0.1356, 0.7033, 0.7105, 0.9539, 0.9959, 7.341e-05, 7.311e-05, 0.0154, 0.9959, 0.9539, 0.9959, 0.7033, 0.7105, 0.5929, 0.8194, 0.4649, 0.8383, 0.2958, 0.7441, 0.2715, 0.6827, 0.2715, 0.4502, 0.2619, 0.08081, 0.5355, 0.9248, 0.5092, 0.9594, 0.7246, 1.073, 0.7253, 1.025, 0.7253, 1.025, 0.7246, 1.073, 0.887, 1.05, 0.8685, 1.005, 0.8685, 1.005, 0.887, 1.05, 1.023, 0.9188, 0.9885, 0.8891, 0.9885, 0.8891, 1.023, 0.9188, 1.011, 0.2246, 0.9782, 0.2771, 0.7117, 0.1356, 0.7117, 0.1356, 0.7042, 0.06053, 0.7042, 0.06053, 0.9683, 0.1971, 1.0, 0.1339, 0.4672, 0.1584, 0.4984, 0.2187, 0.4984, 0.2187, 0.4672, 0.1584, 0.4789, 0.6045, 0.5087, 0.6119, 0.2715, 0.6827, 0.2715, 0.6827, 0.2958, 0.7441, 0.2958, 0.7441, 0.5929, 0.8194, 0.7033, 0.7105, 0.7117, 0.1356, 0.7042, 0.06053, 0.2619, 0.08081, 0.2715, 0.4502, 0.2715, 0.6827, 0.2958, 0.7441, 0.4649, 0.8383, 0.5087, 0.6119, 0.4789, 0.6045, 0.4786, 0.8853, 0.5085, 0.8595, 0.9999, 7.305e-05, 7.341e-05, 7.311e-05, 0.2619, 0.08081, 0.7042, 0.06053, 0.7117, 0.1356, 0.7033, 0.7105, 0.9539, 0.9959, 7.341e-05, 7.311e-05, 0.0154, 0.9959, 0.9539, 0.9959, 0.7033, 0.7105, 0.5929, 0.8194, 0.4649, 0.8383, 0.2958, 0.7441, 0.2715, 0.6827, 0.2715, 0.4502, 0.2619, 0.08081, 0.5355, 0.9248, 0.5092, 0.9594, 0.7246, 1.073, 0.7253, 1.025, 0.7253, 1.025, 0.7246, 1.073, 0.887, 1.05, 0.8685, 1.005, 0.8685, 1.005, 0.887, 1.05, 1.023, 0.9188, 0.9885, 0.8891, 0.9885, 0.8891, 1.023, 0.9188, 1.011, 0.2246, 0.9782, 0.2771, 0.7117, 0.1356, 0.7117, 0.1356, 0.7042, 0.06053, 0.7042, 0.06053, 0.9683, 0.1971, 1.0, 0.1339, 0.4672, 0.1584, 0.4984, 0.2187, 0.4984, 0.2187, 0.4672, 0.1584, 0.4789, 0.6045, 0.5087, 0.6119])
_uv.active_render = True
_uv = me_cube_1.uv_layers.new(name='BAKE')
_uv.uv.foreach_set('vector', [0.0, 0.0, 0.0, 0.0, 0.0, 0.0, 0.0, 0.0, 0.0, 0.0, 0.0, 0.0, 0.0, 0.0, 0.0, 0.0, 0.8569, 0.9063, 0.7101, 0.9063, 0.7101, 0.7475, 0.8569, 0.7475, 0.0, 0.0, 0.0, 0.0, 0.0, 0.0, 0.0, 0.0, 0.0, 0.0, 0.0, 0.0, 0.0, 0.0, 0.0, 0.0, 0.0, 0.0, 0.0, 0.0, 0.0, 0.0, 0.0, 0.0, 0.0, 0.0, 0.0, 0.0, 0.0, 0.0, 0.0, 0.0, 0.0, 0.0, 0.0, 0.0, 0.0, 0.0, 0.0, 0.0, 0.3639, 0.4894, 0.3714, 0.4814, 0.3714, 0.5403, 0.3639, 0.5414, 0.0, 0.0, 0.0, 0.0, 0.0, 0.0, 0.0, 0.0, 0.0, 0.0, 0.0, 0.0, 0.0, 0.0, 0.0, 0.0, 0.0, 0.0, 0.0, 0.0, 0.0, 0.0, 0.0, 0.0, 0.0, 0.0, 0.0, 0.0, 0.0, 0.0, 0.0, 0.0, 0.0, 0.0, 0.0, 0.0, 0.0, 0.0, 0.0, 0.0, 0.0, 0.0, 0.0, 0.0, 0.0, 0.0, 0.0, 0.0, 0.0, 0.0, 0.0, 0.0, 0.0, 0.0, 0.0, 0.0, 0.0, 0.0, 0.0, 0.0, 0.0, 0.0, 0.0, 0.0, 0.0, 0.0, 0.0, 0.0, 0.0, 0.0, 0.0, 0.0, 0.0, 0.0, 0.0, 0.0, 0.0, 0.0, 0.0, 0.0, 0.0, 0.0, 0.0, 0.0, 0.0, 0.0, 0.0, 0.0, 0.1602, 0.9137, 0.01343, 0.9137, 0.01343, 0.7549, 0.1602, 0.7549, 0.0, 0.0, 0.0, 0.0, 0.0, 0.0, 0.0, 0.0, 0.0, 0.0, 0.0, 0.0, 0.0, 0.0, 0.0, 0.0, 0.0, 0.0, 0.0, 0.0, 0.0, 0.0, 0.0, 0.0, 0.0, 0.0, 0.0, 0.0, 0.0, 0.0, 0.0, 0.0, 0.8804, 0.9097, 0.8804, 0.751, 0.99, 0.7478, 0.99, 0.9065, 0.6833, 0.9063, 0.5365, 0.9063, 0.5365, 0.7475, 0.6833, 0.7475, 0.0, 0.0, 0.0, 0.0, 0.0, 0.0, 0.0, 0.0, 0.0, 0.0, 0.0, 0.0, 0.0, 0.0, 0.0, 0.0, 0.0, 0.0, 0.0, 0.0, 0.0, 0.0, 0.0, 0.0, 0.0, 0.0, 0.0, 0.0, 0.0, 0.0, 0.0, 0.0, 0.4035, 0.9551, 0.4035, 0.7964, 0.5131, 0.7932, 0.5131, 0.9519, 0.7102, 0.01455, 0.8543, 0.01471, 0.8543, 0.1735, 0.7102, 0.1733, 0.0, 0.0, 0.0, 0.0, 0.0, 0.0, 0.0, 0.0, 0.0, 0.0, 0.0, 0.0, 0.0, 0.0, 0.0, 0.0, 0.0, 0.0, 0.0, 0.0, 0.0, 0.0, 0.0, 0.0, 0.0, 0.0, 0.0, 0.0, 0.0, 0.0, 0.0, 0.0, 0.0, 0.0, 0.0, 0.0, 0.0, 0.0, 0.0, 0.0, 0.3626, 0.3559, 0.3615, 0.1974, 0.5085, 0.1961, 0.5096, 0.3547, 0.0, 0.0, 0.0, 0.0, 0.0, 0.0, 0.0, 0.0, 0.0, 0.0, 0.0, 0.0, 0.0, 0.0, 0.0, 0.0, 0.0, 0.0, 0.0, 0.0, 0.0, 0.0, 0.0, 0.0, 0.709, 0.2014, 0.8396, 0.2016, 0.8396, 0.3471, 0.709, 0.3469, 0.1974, 0.6757, 0.3443, 0.6757, 0.3461, 0.7941, 0.1992, 0.7941, 0.3615, 0.1974, 0.3626, 0.03886, 0.5096, 0.03762, 0.5085, 0.1961, 0.0, 0.0, 0.0, 0.0, 0.0, 0.0, 0.0, 0.0, 0.0, 0.0, 0.0, 0.0, 0.0, 0.0, 0.0, 0.0, 0.0, 0.0, 0.0, 0.0, 0.0, 0.0, 0.0, 0.0, 0.0, 0.0, 0.0, 0.0, 0.0, 0.0, 0.0, 0.0, 0.3295, 0.9854, 0.187, 0.9852, 0.187, 0.8264, 0.3295, 0.8267, 0.7102, 0.383, 0.8543, 0.3831, 0.8543, 0.5419, 0.7102, 0.5417, 0.0, 0.0, 0.0, 0.0, 0.0, 0.0, 0.0, 0.0, 0.0, 0.0, 0.0, 0.0, 0.0, 0.0, 0.0, 0.0, 0.0, 0.0, 0.0, 0.0, 0.0, 0.0, 0.0, 0.0, 0.6835, 0.3966, 0.6835, 0.5506, 0.5365, 0.5508, 0.5365, 0.3969, 0.6835, 0.0285, 0.6835, 0.1841, 0.5365, 0.1843, 0.5365, 0.02867, 0.5131, 0.41, 0.5131, 0.5687, 0.4035, 0.5719, 0.4035, 0.4132, 0.6835, 0.5506, 0.6835, 0.7045, 0.5365, 0.7048, 0.5365, 0.5508, 0.6835, 0.1841, 0.6835, 0.3398, 0.5365, 0.3399, 0.5365, 0.1843, 0.0, 0.0, 0.0, 0.0, 0.0, 0.0, 0.0, 0.0, 0.0, 0.0, 0.0, 0.0, 0.0, 0.0, 0.0, 0.0, 0.0, 0.0, 0.0, 0.0, 0.0, 0.0, 0.0, 0.0, 0.3344, 0.1962, 0.3344, 0.3502, 0.1874, 0.3504, 0.1874, 0.1965, 0.3344, 0.04229, 0.3344, 0.1962, 0.1874, 0.1965, 0.1874, 0.04255, 0.01345, 0.5098, 0.01345, 0.3542, 0.1605, 0.354, 0.1605, 0.5096, 0.01345, 0.3542, 0.01345, 0.1985, 0.1605, 0.1984, 0.1605, 0.354, 0.1602, 0.7258, 0.01343, 0.7258, 0.01343, 0.5671, 0.1602, 0.5671, 0.01345, 0.1985, 0.01345, 0.04291, 0.1605, 0.04274, 0.1605, 0.1984, 0.3344, 0.3502, 0.3344, 0.5041, 0.1874, 0.5044, 0.1874, 0.3504, 0.8935, 0.1253, 0.8833, 0.1295, 0.8855, 0.0591, 0.8955, 0.06323, 0.7835, 0.5816, 0.776, 0.5747, 0.7763, 0.5627, 0.7837, 0.571, 0.7147, 0.7021, 0.7073, 0.7032, 0.7065, 0.6662, 0.714, 0.6694, 0.714, 0.6694, 0.7065, 0.6662, 0.7073, 0.6563, 0.7147, 0.6607, 0.7837, 0.6624, 0.7763, 0.6664, 0.776, 0.5747, 0.7835, 0.5816, 0.3809, 0.6547, 0.3721, 0.6527, 0.3822, 0.633, 0.3898, 0.6373, 0.3802, 0.6737, 0.3712, 0.6743, 0.3721, 0.6527, 0.3809, 0.6547, 0.3898, 0.6972, 0.3822, 0.7009, 0.3712, 0.6743, 0.3802, 0.6737, 0.9672, 0.1099, 0.9566, 0.1261, 0.9008, 0.1264, 0.8935, 0.1253, 0.8955, 0.06323, 0.9313, 0.06353, 0.9539, 0.06283, 0.9599, 0.06622, 0.969, 0.091, 0.8766, 0.01771, 0.9862, 0.01448, 0.9862, 0.1732, 0.9548, 0.1304, 0.9668, 0.1121, 0.9689, 0.0906, 0.9585, 0.06249, 0.9518, 0.05865, 0.9262, 0.05944, 0.8855, 0.0591, 0.8766, 0.1764, 0.8766, 0.01771, 0.8855, 0.0591, 0.8833, 0.1295, 0.8916, 0.1307, 0.9548, 0.1304, 0.9862, 0.1732, 0.3589, 0.6747, 0.3443, 0.6757, 0.3488, 0.5699, 0.363, 0.5777, 0.3604, 0.7832, 0.3461, 0.7941, 0.3443, 0.6757, 0.3589, 0.6747, 0.5056, 0.02186, 0.5096, 0.03762, 0.3626, 0.03886, 0.3708, 0.023, 0.3621, 0.5117, 0.349, 0.524, 0.349, 0.4083, 0.3621, 0.4056, 0.8766, 0.5596, 0.8766, 0.4009, 0.8855, 0.4423, 0.8833, 0.5126, 0.8916, 0.5139, 0.9548, 0.5136, 0.9862, 0.5563, 0.8766, 0.4009, 0.9862, 0.3976, 0.9862, 0.5563, 0.9548, 0.5136, 0.9668, 0.4952, 0.9689, 0.4738, 0.9585, 0.4456, 0.9518, 0.4418, 0.9262, 0.4426, 0.8855, 0.4423, 0.9672, 0.4931, 0.9566, 0.5092, 0.9008, 0.5095, 0.8935, 0.5084, 0.8955, 0.4464, 0.9313, 0.4467, 0.9539, 0.446, 0.9599, 0.4494, 0.969, 0.4742, 0.3898, 0.6168, 0.3822, 0.6205, 0.3712, 0.5939, 0.3802, 0.5933, 0.3802, 0.5933, 0.3712, 0.5939, 0.3721, 0.5723, 0.3809, 0.5742, 0.3809, 0.5742, 0.3721, 0.5723, 0.3822, 0.5525, 0.3898, 0.5568, 0.7746, 0.6624, 0.7672, 0.6664, 0.767, 0.5747, 0.7745, 0.5816, 0.7745, 0.5816, 0.767, 0.5747, 0.7672, 0.5627, 0.7746, 0.571, 0.8935, 0.5084, 0.8833, 0.5126, 0.8855, 0.4423, 0.8955, 0.4464, 0.3815, 0.4894, 0.3889, 0.4814, 0.3889, 0.5403, 0.3815, 0.5414, 0.7235, 0.6927, 0.7161, 0.6936, 0.7161, 0.6566, 0.7235, 0.66, 0.8759, 0.3681, 0.8759, 0.2094, 0.8848, 0.2507, 0.8825, 0.3211, 0.8908, 0.3224, 0.9541, 0.322, 0.9855, 0.3648, 0.8759, 0.2094, 0.9855, 0.2061, 0.9855, 0.3648, 0.9541, 0.322, 0.966, 0.3037, 0.9681, 0.2822, 0.9578, 0.2541, 0.951, 0.2503, 0.9254, 0.2511, 0.8848, 0.2507, 0.3833, 0.4653, 0.3757, 0.469, 0.3647, 0.4424, 0.3737, 0.4418, 0.3737, 0.4418, 0.3647, 0.4424, 0.3656, 0.4208, 0.3744, 0.4228, 0.3744, 0.4228, 0.3656, 0.4208, 0.3757, 0.401, 0.3833, 0.4054, 0.7927, 0.6624, 0.7853, 0.6664, 0.7851, 0.5747, 0.7925, 0.5816, 0.7925, 0.5816, 0.7851, 0.5747, 0.7853, 0.5627, 0.7927, 0.571, 0.8928, 0.3169, 0.8825, 0.3211, 0.8848, 0.2507, 0.8948, 0.2549, 0.3727, 0.4894, 0.3801, 0.4814, 0.3801, 0.5403, 0.3727, 0.5414, 0.7142, 0.7222, 0.7065, 0.7196, 0.7065, 0.7097, 0.7142, 0.7135, 0.7457, 0.565, 0.7606, 0.5765, 0.7606, 0.6367, 0.7596, 0.6446, 0.7021, 0.6421, 0.7026, 0.6034, 0.702, 0.5791, 0.7052, 0.5726, 0.7282, 0.5629, 0.7323, 0.6927, 0.7249, 0.6936, 0.7249, 0.6566, 0.7323, 0.66, 0.4018, 0.7632, 0.4018, 0.6045, 0.4107, 0.6459, 0.4085, 0.7163, 0.4168, 0.7176, 0.48, 0.7172, 0.5114, 0.76, 0.4018, 0.6045, 0.5114, 0.6013, 0.5114, 0.76, 0.48, 0.7172, 0.492, 0.6989, 0.4941, 0.6774, 0.4837, 0.6493, 0.477, 0.6455, 0.4514, 0.6463, 0.4107, 0.6459, 0.3898, 0.7776, 0.3822, 0.7814, 0.3712, 0.7548, 0.3802, 0.7542, 0.3802, 0.7542, 0.3712, 0.7548, 0.3721, 0.7331, 0.3809, 0.7351, 0.3809, 0.7351, 0.3721, 0.7331, 0.3822, 0.7134, 0.3898, 0.7177, 0.8018, 0.6624, 0.7943, 0.6664, 0.7941, 0.5747, 0.8016, 0.5816, 0.8016, 0.5816, 0.7941, 0.5747, 0.7943, 0.5627, 0.8018, 0.571, 0.4188, 0.7121, 0.4085, 0.7163, 0.4107, 0.6459, 0.4207, 0.6501, 0.6977, 0.6669, 0.7051, 0.6589, 0.7051, 0.7178, 0.6977, 0.7188])
me_cube_1.materials.append(mat_textura_das_paredes)
me_cube_1.materials.append(mat_textura_do_teto)
me_cube_1.materials.append(mat_material_do_ch_o)
me_cube_1.materials.append(mat_janela)
me_cube_1.materials.append(mat_textura_da_porta)
me_cube_1.use_remesh_preserve_volume = False
me_cube_1.use_remesh_preserve_attributes = False
me_cube_1.use_mirror_vertex_groups = False
me_cube_1.update()

# ---- objects
ob_vigas = bpy.data.objects.new('VIGAS', me_cube_013)
ob_teto = bpy.data.objects.new('teto', me_cube_027)
ob_ch_o = bpy.data.objects.new('chão', me_cube_025)
ob_point_005 = bpy.data.objects.new('Point.005', light_point_006)
ob_cube_080 = bpy.data.objects.new('Cube.080', me_cube_080)
ob_cube_079 = bpy.data.objects.new('Cube.079', me_cube_079)
ob_point_003 = bpy.data.objects.new('Point.003', light_point_005)
ob_point_004 = bpy.data.objects.new('Point.004', light_point_004)
ob_cube_078 = bpy.data.objects.new('Cube.078', me_cube_078)
ob_point_002 = bpy.data.objects.new('Point.002', light_point_002)
ob_cube_076 = bpy.data.objects.new('Cube.076', me_cube_048)
ob_cube_075 = bpy.data.objects.new('Cube.075', me_cube_047)
ob_point_001 = bpy.data.objects.new('Point.001', light_point_001)
ob_point = bpy.data.objects.new('Point', light_point)
ob_cube_074 = bpy.data.objects.new('Cube.074', me_cube_046)
ob_phantom_proxy = bpy.data.objects.new('phantom_proxy', me_cube)
ob_camera = bpy.data.objects.new('Camera', cam_camera_002)
ob_corridor = bpy.data.objects.new('corridor', me_cube_1)

# ---- transforms, parenting, visibility, modifiers, constraints
ob_vigas.location = (5.411, 2.904, 1.291)
ob_vigas.rotation_euler = (0.0, -0.0, 1.579)
ob_vigas.scale = (2.368, 2.368, 2.368)
ob_vigas.lineart.crease_threshold = 0.0
ob_teto.location = (-0.2774, -0.2749, 2.194)
ob_teto.lock_rotations_4d = False
ob_teto.empty_display_type = 'ARROWS'
ob_teto.lineart.crease_threshold = 0.0
ob_ch_o.location = (-0.2774, -0.2749, 2.194)
ob_ch_o.lock_rotations_4d = False
ob_ch_o.empty_display_type = 'ARROWS'
ob_ch_o.lineart.crease_threshold = 0.0
ob_point_005.location = (3.88, 3.155, 2.421)
ob_point_005.rotation_euler = (0.0, -0.0, 1.124)
ob_point_005.lineart.crease_threshold = 0.0
ob_cube_080.location = (3.324, -0.007742, 3.28)
ob_cube_080.rotation_euler = (0.0, -0.0, 1.124)
ob_cube_080.scale = (0.1043, 0.1043, 0.1043)
ob_cube_080.lineart.crease_threshold = 0.0
ob_cube_079.location = (-6.69, -0.007742, 3.28)
ob_cube_079.rotation_euler = (0.0, -0.0, 1.124)
ob_cube_079.scale = (0.1043, 0.1043, 0.1043)
ob_cube_079.lineart.crease_threshold = 0.0
ob_point_003.location = (-6.134, 3.155, 2.421)
ob_point_003.rotation_euler = (0.0, -0.0, 1.124)
ob_point_003.lineart.crease_threshold = 0.0
ob_point_004.location = (-6.134, 3.155, 2.421)
ob_point_004.rotation_euler = (0.0, -0.0, 1.124)
ob_point_004.lineart.crease_threshold = 0.0
ob_cube_078.location = (-6.69, -0.007742, 3.28)
ob_cube_078.rotation_euler = (0.0, -0.0, 1.124)
ob_cube_078.scale = (0.1043, 0.1043, 0.1043)
ob_cube_078.lineart.crease_threshold = 0.0
ob_point_002.location = (-1.118, 1.381, 2.421)
ob_point_002.lineart.crease_threshold = 0.0
ob_cube_076.location = (-4.21, 0.5149, 3.28)
ob_cube_076.scale = (0.1043, 0.1043, 0.1043)
ob_cube_076.lineart.crease_threshold = 0.0
ob_cube_075.location = (-4.21, 0.5149, 3.28)
ob_cube_075.scale = (0.1043, 0.1043, 0.1043)
ob_cube_075.lineart.crease_threshold = 0.0
ob_point_001.location = (-1.118, 1.381, 2.421)
ob_point_001.lineart.crease_threshold = 0.0
ob_point.location = (-1.118, -4.619, 2.421)
ob_point.lineart.crease_threshold = 0.0
ob_cube_074.location = (-4.21, -5.485, 3.28)
ob_cube_074.scale = (0.1043, 0.1043, 0.1043)
ob_cube_074.lineart.crease_threshold = 0.0
ob_phantom_proxy.location = (-5.5, 3.612, 1.532)
ob_phantom_proxy.rotation_euler = (0.0, -0.0, 1.076)
ob_phantom_proxy.scale = (0.1937, 0.1937, 0.1937)
ob_phantom_proxy.empty_image_offset = (-0.5, -0.5)
ob_phantom_proxy.lineart.crease_threshold = 0.0
ob_camera.location = (-0.3229, -6.542, 2.157)
ob_camera.rotation_euler = (1.546, 0.01234, -0.0491)
ob_camera.scale = (0.4121, 0.4121, 0.4121)
ob_camera.lineart.crease_threshold = 0.0
ob_corridor.location = (-0.2774, -0.2749, 2.194)
ob_corridor.lock_rotations_4d = False
ob_corridor.empty_display_type = 'ARROWS'
ob_corridor.lineart.crease_threshold = 0.0

# ---- collection membership
col_collection_1.objects.link(ob_vigas)
col_collection_1.objects.link(ob_teto)
col_collection_1.objects.link(ob_ch_o)
col_collection_1.objects.link(ob_point_005)
col_collection_1.objects.link(ob_cube_080)
col_collection_1.objects.link(ob_cube_079)
col_collection_1.objects.link(ob_point_003)
col_collection_1.objects.link(ob_point_004)
col_collection_1.objects.link(ob_cube_078)
col_collection_1.objects.link(ob_point_002)
col_collection_1.objects.link(ob_cube_076)
col_collection_1.objects.link(ob_cube_075)
col_collection_1.objects.link(ob_point_001)
col_collection_1.objects.link(ob_point)
col_collection_1.objects.link(ob_cube_074)
col_collection_1.objects.link(ob_phantom_proxy)
col_collection_1.objects.link(ob_camera)
col_collection_1.objects.link(ob_corridor)

# ---- scene / render settings (as saved in the file)
scene.camera = ob_camera
scene.frame_start = 0; scene.frame_end = 260; scene.frame_set(0)
scene.render.engine = 'CYCLES'
scene.render.resolution_percentage = 50
scene.render.dither_intensity = 0.0
scene.cycles.use_denoising = False
scene.cycles.samples = 128
scene.cycles.sampling_pattern = 'TABULATED_SOBOL'
scene.cycles.use_adaptive_sampling = False
scene.cycles.use_light_tree = False
scene.cycles.bake_type = 'DIFFUSE'
scene.view_settings.view_transform = 'Standard'
bpy.context.view_layer.update()

